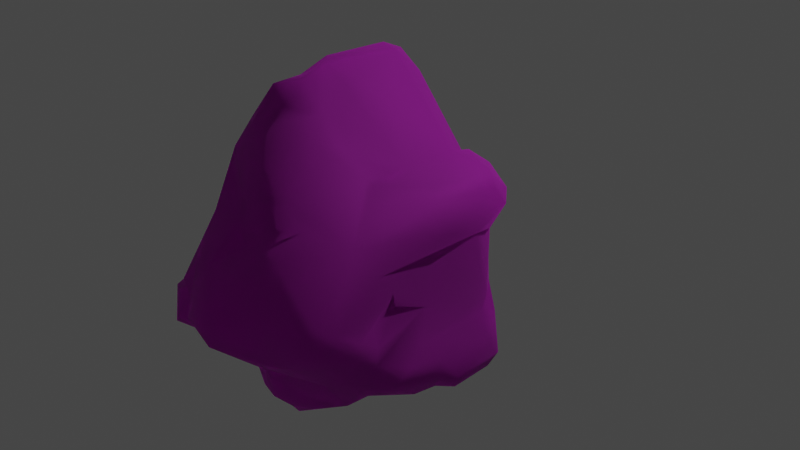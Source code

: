 # Source: Ruins_Pillar_Dmg_D.blend  (saved by Blender 3.5.10; exported with 4.5.12 LTS)
import bpy
from mathutils import Matrix  # noqa: F401  (used for matrix-valued properties, if any)

bpy.ops.wm.read_factory_settings(use_empty=True)
scene = bpy.context.scene
scene.name = 'Scene'

# ---- collections
col_collection = bpy.data.collections.new('Collection'); scene.collection.children.link(col_collection)

# ---- images (referenced by path relative to the original .blend; pixels are not part of the script)
import os
ASSET_DIR = os.environ.get("B2B_ASSET_DIR", "")  # directory of the original .blend (textures are referenced by path, not embedded)
HERE = os.path.dirname(os.path.abspath(__file__))  # packed textures are extracted next to this script under _unpacked/

def load_image(name, relpath, width, height, colorspace="sRGB"):
    """Load a texture the original file referenced (path relative to the .blend, or extracted next to this script)."""
    p = next((c for c in (os.path.join(HERE, relpath), os.path.join(ASSET_DIR, relpath)) if relpath and os.path.exists(c)), "")
    if p:
        img = bpy.data.images.load(p, check_existing=True)
        img.name = name
    else:  # same state as the original file: an image datablock whose file is absent (Cycles renders it pink)
        img = bpy.data.images.new(name, width, height)
        img.source = "FILE"
        img.filepath = "//" + (relpath or name)
    img.colorspace_settings.name = colorspace
    return img
img_dn_hl_ruins_pillar_b_d_png = load_image('Dn_HL_Ruins_Pillar_B_d.png', 'Dn_HL_Ruins_Pillar_B_d.png', 1024, 1024, 'sRGB')
img_dn_hl_ruins_pillar_b_mre_png = load_image('Dn_HL_Ruins_Pillar_B_mre.png', 'Dn_HL_Ruins_Pillar_B_mre.png', 1024, 1024, 'sRGB')
img_c__users_joo_desktop_files_game_environment_hell_textures_ruins = load_image('C__Users_joo_Desktop_Files_Game_Environment_Hell_Textures_Ruins', 'C__Users_joo_Desktop_Files_Game_Environment_Hell_Textures_RuinsUpdate__Dn_HL_Ruins_Pillar_B_n_png_Normal_Bump.png', 1024, 1024, 'sRGB')

# ---- materials (node trees are filled in below, after node groups)
mat_dn_hl_ruins_pillar_b = bpy.data.materials.new('Dn_HL_Ruins_Pillar_B')
mat_dn_hl_ruins_pillar_b.use_transparent_shadow = False
mat_dn_hl_ruins_pillar_b.diffuse_color = (0.588, 0.588, 0.588, 1.0)
mat_dn_hl_ruins_pillar_b.roughness = 0.9

# ---- material node trees
mat_dn_hl_ruins_pillar_b.use_nodes = True; mat_dn_hl_ruins_pillar_b.node_tree.nodes.clear()
_N = mat_dn_hl_ruins_pillar_b.node_tree.nodes; _L = mat_dn_hl_ruins_pillar_b.node_tree.links
n0 = _N.new('ShaderNodeBsdfPrincipled'); n0.name = 'Principled BSDF'; n0.location = (0, 300)
n0.distribution = 'GGX'
n0.subsurface_method = 'RANDOM_WALK_SKIN'
n0.inputs[2].default_value = 0.9
n0.inputs[13].default_value = 0.0
n0.inputs[18].default_value = 1.0
n0.inputs[27].default_value = (0.0, 0.0, 0.0, 1.0)
n0.inputs[28].default_value = 1.0
n1 = _N.new('ShaderNodeTexImage'); n1.name = 'Image Texture'; n1.location = (-480, 300)
n1.image = img_dn_hl_ruins_pillar_b_d_png
n2 = _N.new('ShaderNodeTexImage'); n2.name = 'Image Texture.001'; n2.location = (-480, 0)
n2.image = img_dn_hl_ruins_pillar_b_mre_png
n3 = _N.new('ShaderNodeTexImage'); n3.name = 'Image Texture.002'; n3.location = (-480, -300)
n3.image = img_c__users_joo_desktop_files_game_environment_hell_textures_ruins
n4 = _N.new('ShaderNodeNormalMap'); n4.name = 'Normal Map'; n4.location = (-200, -300)
n4.inputs[0].default_value = 0.0
n5 = _N.new('ShaderNodeOutputMaterial'); n5.name = 'Material Output'; n5.location = (280, 300)
_L.new(n1.outputs[0], n0.inputs[0])
_L.new(n3.outputs[0], n4.inputs[1])
_L.new(n4.outputs[0], n0.inputs[5])
_L.new(n0.outputs[0], n5.inputs[0])
_L.new(n2.outputs[0], n0.inputs[1])
n5.is_active_output = True

# ---- world
world_world = bpy.data.worlds.new('World'); scene.world = world_world
world_world.use_nodes = True; world_world.node_tree.nodes.clear()
_N = world_world.node_tree.nodes; _L = world_world.node_tree.links
n0 = _N.new('ShaderNodeOutputWorld'); n0.name = 'World Output'; n0.location = (300, 300)
n1 = _N.new('ShaderNodeBackground'); n1.name = 'Background'; n1.location = (10, 300)
n1.inputs[0].default_value = (0.05088, 0.05088, 0.05088, 1.0)
_L.new(n1.outputs[0], n0.inputs[0])
n0.is_active_output = True
world_world.color = (0.05088, 0.05088, 0.05088)
world_world.use_sun_shadow = False
world_world.sun_shadow_jitter_overblur = 0.0

# ---- cameras
cam_camera = bpy.data.cameras.new('Camera')
cam_camera.clip_end = 100.0
cam_camera.ortho_scale = 7.314

# ---- lights
light_light = bpy.data.lights.new('Light', 'POINT')
light_light.transmission_factor = 0.0
light_light.energy = 1000.0
light_light.shadow_soft_size = 0.1
light_light.shadow_maximum_resolution = 0.006
light_light.use_absolute_resolution = True

# ---- meshes
me_ruins_pillar_dmg_d = bpy.data.meshes.new('Ruins_Pillar_Dmg_D')
me_ruins_pillar_dmg_d.from_pydata([(0.6802, -0.5152, 2.105), (0.4023, -0.6371, 2.101), (1.096, -0.3542, 2.078), (-0.6928, 1.256, 1.218), (-0.1943, 1.722, 1.035), (-0.01822, 1.906, 0.8692), (-0.5643, -1.284, -0.021), (0.01924, -1.789, -0.0205), (-0.2743, -1.587, -0.01088), (-1.053, -1.036, -0.01797), (-1.446, -0.9322, -0.01038), (-1.335, -0.4423, -0.01999), (-0.6877, -0.958, -0.021), (1.183, 0.3715, -0.021), (-1.242, 0.02935, -0.01999), (1.179, 0.9888, -0.01341), (1.402, 0.8148, -0.008858), (0.8598, 0.9529, -0.01999), (0.001013, 1.797, -0.0205), (-0.8816, 0.9296, -0.021), (-1.261, 0.418, -0.01544), (-1.359, 0.7652, -0.01392), (0.8638, -1.004, -0.01999), (1.221, -0.21, -0.0205), (1.318, -0.5086, -0.01645), (1.321, -0.9954, -0.01898), (0.958, 1.061, 0.0296), (0.9109, 1.08, 0.2072), (1.399, 1.05, 0.2401), (1.34, 1.063, 0.8332), (0.9008, 1.077, 0.7518), (1.479, 0.9463, 0.2791), (0.9954, 1.079, 1.241), (0.8638, 1.029, 0.9102), (0.8932, 1.103, 1.229), (1.485, 0.9833, 0.9329), (1.227, 0.6953, 1.69), (0.6169, 0.9909, 1.886), (1.467, 0.6984, 0.06604), (0.8537, 0.8148, 1.909), (0.2186, 0.6741, 1.994), (1.257, 0.3654, 0.03416), (0.4458, 0.5663, 2.042), (0.1786, 0.4914, 2.017), (-0.01265, 0.3082, 2.276), (1.337, -0.2713, 0.1303), (1.341, 0.4347, 0.3368), (1.302, -0.4539, 0.1511), (1.499, 0.6513, 0.7887), (1.481, 0.7581, 1.208), (1.338, 0.4281, 1.463), (1.343, 0.2136, 1.337), (1.338, 0.04352, 1.976), (1.336, -0.07692, 0.9476), (1.331, -0.458, 0.9203), (1.456, -0.6604, 0.2427), (1.44, -0.8952, 0.04985), (1.428, -0.6518, 0.8054), (1.474, -0.8942, 0.6424), (1.352, -1.074, 0.09286), (1.389, -1.066, 0.5878), (1.113, -1.083, 0.103), (1.384, -0.8385, 0.8272), (1.245, -1.074, 0.7082), (1.42, -0.5693, 1.189), (1.326, -0.456, 1.518), (1.35, -0.7576, 1.308), (1.211, -1.072, 0.9466), (0.9008, -1.099, 0.6956), (1.081, -0.9296, 1.419), (0.8669, -1.099, 1.15), (1.093, -0.7803, 1.546), (0.7343, -1.247, 1.222), (0.962, -0.7227, 1.743), (0.8978, -1.045, 0.441), (0.8259, -1.086, 0.188), (0.793, -1.184, 0.1475), (0.415, -1.558, 0.07869), (0.2227, -1.758, 0.3231), (-0.02277, -1.906, 0.07667), (0.5749, -1.398, 1.228), (0.02935, -1.866, 0.685), (-0.3203, -1.662, 0.2351), (-0.1599, -1.815, 0.7204), (0.05871, -1.719, 0.9587), (-0.5304, -1.468, 0.09033), (-0.3644, -1.611, 0.9243), (-0.7981, -1.182, 0.2715), (0.1392, -1.729, 1.055), (-0.8583, -1.084, 0.1667), (0.02783, -1.663, 1.401), (-1.389, -1.069, 0.1647), (-0.8861, -1.066, 1.591), (-1.499, -0.9403, 0.1915), (-1.246, -1.054, 0.5999), (-1.483, -0.6488, 0.1394), (-1.476, -0.9352, 0.5736), (-1.472, -0.7414, 0.4162), (-1.326, -0.4241, 0.3454), (-1.404, -1.046, 0.8793), (-1.33, -1.046, 1.609), (-1.474, -1.003, 1.542), (-1.473, -0.5972, 1.022), (-1.474, -0.8669, 1.653), (-1.351, -0.4453, 0.9562), (-1.203, -0.9165, 1.958), (-1.355, 0.02075, 0.9233), (-0.9914, -1.055, 1.744), (-1.33, 0.4246, 0.2427), (-1.298, 0.4059, 0.5392), (-1.49, 0.6306, 0.1045), (-1.354, 0.4276, 0.7573), (-1.317, -0.4524, 1.566), (-1.496, 0.7399, 0.7098), (-1.415, -0.5754, 1.608), (-1.329, 0.4443, 1.102), (-1.415, -0.6498, 1.784), (-1.07, -0.3836, 1.631), (-1.164, -0.2697, 1.525), (-0.8806, -0.3542, 1.841), (-1.103, -0.545, 1.939), (-1.052, -0.7915, 2.009), (-0.5734, -0.6882, 1.885), (-0.789, -0.3082, 1.908), (-0.8264, -1.007, 1.701), (-0.3962, -0.6356, 1.975), (-0.8406, 0.0415, 1.559), (-0.4251, -1.412, 1.227), (-0.9332, 0.09615, 1.466), (-0.168, -1.564, 1.463), (-0.4803, -1.127, 1.551), (0.2222, -1.408, 1.603), (-0.2267, -1.364, 1.616), (-0.1209, -0.9737, 1.697), (0.1164, -1.262, 1.758), (0.5253, -1.303, 1.521), (0.1953, -1.037, 1.804), (-0.1235, -0.8345, 1.9), (0.06175, -0.837, 1.757), (0.4438, -0.8446, 1.756), (0.6877, -0.9529, 1.582), (-0.1508, -0.6888, 1.967), (-0.06477, -0.4934, 2.335), (0.2869, -0.2854, 2.537), (-0.1675, -0.2211, 2.446), (1.195, -0.128, 2.182), (0.4271, -0.01518, 2.521), (0.7475, -0.07034, 2.268), (0.2227, -0.05263, 2.572), (0.7545, 0.1351, 2.291), (0.2576, 0.1797, 2.486), (0.5961, 0.4853, 2.13), (0.7925, 0.6199, 2.156), (1.071, 0.1063, 2.237), (1.26, 0.1432, 2.117), (1.335, -0.126, 1.714), (1.336, -0.2657, 1.513), (1.243, -0.09919, 1.477), (1.233, -0.008603, 1.204), (-0.3623, -0.171, 2.281), (-0.5693, -0.07085, 2.207), (-0.4109, 0.1523, 2.148), (-0.6103, 0.2313, 1.946), (-0.3846, 0.4337, 2.026), (-0.5162, 0.2713, 1.956), (-0.832, 0.6898, 1.391), (0.02581, 0.6599, 1.981), (-0.5319, 0.8148, 1.617), (-0.6285, 1.036, 1.493), (-0.01265, 0.8558, 1.869), (0.4443, 0.9681, 1.939), (0.1802, 1.206, 1.775), (-0.4813, 1.274, 1.382), (0.08856, 1.478, 1.513), (-0.1832, 1.283, 1.449), (0.5324, 1.364, 1.455), (-0.002527, 1.557, 1.382), (0.3993, 1.558, 1.27), (0.6624, 1.325, 1.298), (-0.2115, 1.705, 1.329), (0.1255, 1.795, 1.262), (0.09363, 1.877, 0.9567), (-0.7981, 1.155, 1.044), (-0.0425, 1.877, 0.1612), (0.1366, 1.852, 0.1779), (0.4448, 1.557, 0.562), (0.2556, 1.631, -0.02303), (-0.5612, 1.4, 0.1333), (-0.8234, 1.129, 0.1414), (-0.8897, 1.044, 1.037), (-0.8466, 1.064, 0.02151), (-1.02, 0.6483, 1.166), (-1.283, 0.6984, 0.9876), (-1.201, 0.8699, 0.7963), (-1.475, 0.9959, 0.5281), (-1.122, 1.037, 0.6976), (-1.447, 0.9727, 0.2077), (-1.343, 1.052, 0.3257)], [], [(0, 1, 2), (3, 4, 5), (6, 7, 8), (9, 10, 11), (11, 12, 9), (13, 12, 11), (13, 11, 14), (15, 16, 13), (15, 13, 17), (18, 17, 19), (17, 13, 19), (19, 13, 14), (19, 14, 20), (20, 21, 19), (22, 12, 13), (23, 22, 13), (22, 6, 12), (22, 7, 6), (23, 24, 22), (25, 22, 24), (26, 15, 17), (17, 27, 26), (26, 28, 15), (27, 28, 26), (28, 16, 15), (27, 29, 28), (30, 29, 27), (28, 31, 16), (30, 32, 29), (32, 30, 33), (32, 33, 34), (29, 35, 28), (32, 35, 29), (28, 35, 31), (36, 32, 34), (32, 36, 35), (37, 36, 34), (35, 38, 31), (31, 38, 16), (36, 37, 39), (37, 40, 39), (38, 41, 16), (16, 41, 13), (39, 40, 42), (40, 43, 42), (43, 44, 42), (41, 45, 13), (13, 45, 23), (46, 41, 38), (41, 46, 45), (45, 47, 23), (24, 23, 47), (38, 48, 46), (48, 38, 35), (49, 48, 35), (35, 36, 49), (50, 48, 49), (48, 50, 46), (49, 36, 50), (50, 51, 46), (36, 52, 50), (50, 52, 51), (46, 53, 45), (51, 53, 46), (54, 47, 45), (53, 54, 45), (24, 47, 55), (55, 47, 54), (24, 55, 56), (24, 56, 25), (55, 54, 57), (55, 58, 56), (58, 55, 57), (56, 59, 25), (58, 60, 56), (59, 56, 60), (61, 25, 59), (60, 61, 59), (22, 25, 61), (58, 62, 60), (57, 62, 58), (60, 63, 61), (60, 62, 63), (54, 64, 57), (64, 62, 57), (54, 65, 64), (53, 65, 54), (64, 66, 62), (64, 65, 66), (62, 67, 63), (62, 66, 67), (68, 63, 67), (63, 68, 61), (66, 69, 67), (67, 69, 70), (67, 70, 68), (71, 69, 66), (71, 70, 69), (65, 71, 66), (70, 71, 72), (70, 72, 68), (73, 71, 65), (73, 72, 71), (68, 74, 61), (74, 75, 61), (75, 22, 61), (74, 68, 76), (75, 74, 76), (76, 22, 75), (76, 68, 72), (22, 76, 77), (22, 77, 7), (76, 78, 77), (77, 78, 7), (76, 72, 78), (7, 78, 79), (79, 8, 7), (72, 80, 78), (78, 81, 79), (78, 80, 81), (82, 8, 79), (83, 79, 81), (83, 82, 79), (84, 83, 81), (80, 84, 81), (85, 8, 82), (85, 6, 8), (86, 82, 83), (86, 85, 82), (84, 86, 83), (87, 6, 85), (86, 87, 85), (87, 12, 6), (88, 86, 84), (84, 80, 88), (89, 12, 87), (12, 89, 9), (80, 90, 88), (90, 86, 88), (91, 9, 89), (10, 9, 91), (92, 87, 86), (89, 87, 92), (93, 10, 91), (94, 91, 89), (93, 95, 10), (10, 95, 11), (96, 93, 91), (96, 91, 94), (93, 97, 95), (96, 97, 93), (95, 98, 11), (95, 97, 98), (89, 99, 94), (99, 96, 94), (100, 99, 89), (92, 100, 89), (96, 99, 101), (101, 99, 100), (96, 102, 97), (97, 102, 98), (101, 103, 96), (103, 102, 96), (103, 101, 100), (104, 98, 102), (105, 103, 100), (98, 104, 106), (105, 100, 107), (100, 92, 107), (98, 108, 11), (98, 106, 108), (108, 14, 11), (108, 20, 14), (108, 106, 109), (108, 110, 20), (109, 110, 108), (21, 20, 110), (109, 106, 111), (111, 110, 109), (112, 106, 104), (112, 111, 106), (102, 112, 104), (110, 111, 113), (102, 114, 112), (102, 103, 114), (112, 115, 111), (113, 111, 115), (114, 103, 116), (105, 116, 103), (114, 117, 112), (114, 116, 117), (118, 112, 117), (118, 115, 112), (116, 119, 117), (119, 118, 117), (105, 120, 116), (116, 120, 119), (121, 120, 105), (121, 119, 120), (107, 121, 105), (121, 122, 119), (122, 121, 107), (119, 123, 118), (122, 123, 119), (107, 124, 122), (124, 107, 92), (125, 123, 122), (125, 122, 124), (123, 126, 118), (124, 92, 127), (92, 86, 127), (118, 126, 128), (118, 128, 115), (127, 86, 129), (129, 86, 90), (130, 127, 129), (130, 124, 127), (131, 129, 90), (130, 129, 132), (132, 129, 131), (133, 124, 130), (130, 132, 133), (131, 134, 132), (133, 132, 134), (135, 131, 90), (131, 135, 134), (80, 135, 90), (134, 136, 133), (135, 136, 134), (137, 124, 133), (124, 137, 125), (138, 133, 136), (137, 133, 138), (139, 136, 135), (139, 138, 136), (140, 135, 80), (140, 139, 135), (72, 140, 80), (73, 140, 72), (140, 1, 139), (73, 1, 140), (138, 139, 1), (73, 2, 1), (2, 73, 65), (141, 137, 138), (125, 137, 141), (141, 138, 142), (138, 1, 142), (142, 125, 141), (143, 142, 1), (0, 143, 1), (142, 144, 125), (144, 142, 143), (0, 2, 145), (145, 2, 65), (146, 143, 0), (145, 147, 0), (147, 146, 0), (143, 146, 148), (143, 148, 144), (146, 147, 149), (149, 147, 145), (146, 150, 148), (144, 148, 150), (146, 149, 151), (151, 150, 146), (150, 44, 144), (42, 44, 150), (151, 42, 150), (151, 152, 42), (151, 149, 152), (42, 152, 39), (39, 152, 36), (149, 153, 152), (149, 145, 153), (154, 36, 152), (152, 153, 154), (153, 145, 154), (154, 52, 36), (154, 145, 52), (52, 145, 65), (52, 65, 155), (52, 155, 51), (156, 155, 65), (53, 156, 65), (51, 155, 157), (157, 155, 156), (51, 158, 53), (51, 157, 158), (156, 53, 158), (157, 156, 158), (159, 125, 144), (125, 159, 160), (125, 160, 123), (144, 161, 159), (160, 159, 161), (161, 144, 44), (123, 160, 162), (160, 161, 162), (162, 126, 123), (162, 128, 126), (44, 163, 161), (162, 161, 164), (164, 161, 163), (162, 165, 128), (164, 165, 162), (166, 163, 44), (44, 43, 166), (166, 43, 40), (163, 167, 164), (167, 163, 166), (168, 164, 167), (164, 168, 165), (166, 169, 167), (169, 166, 40), (168, 167, 169), (170, 169, 40), (37, 170, 40), (169, 170, 171), (171, 170, 37), (168, 169, 172), (171, 172, 169), (171, 37, 173), (172, 171, 174), (174, 171, 173), (173, 37, 175), (175, 37, 34), (174, 173, 176), (172, 174, 176), (177, 173, 175), (173, 177, 176), (175, 34, 178), (177, 175, 178), (178, 34, 33), (178, 33, 30), (178, 30, 177), (172, 176, 179), (180, 176, 177), (179, 176, 180), (177, 30, 181), (180, 177, 181), (180, 4, 179), (181, 4, 180), (172, 179, 3), (3, 179, 4), (168, 172, 3), (4, 181, 5), (182, 168, 3), (165, 168, 182), (183, 3, 5), (182, 3, 183), (181, 184, 5), (5, 184, 183), (185, 181, 30), (181, 185, 184), (27, 185, 30), (27, 184, 185), (184, 27, 186), (27, 17, 186), (186, 17, 18), (184, 186, 18), (184, 18, 183), (187, 183, 18), (187, 182, 183), (188, 187, 18), (187, 189, 182), (188, 189, 187), (188, 18, 190), (188, 190, 189), (190, 18, 19), (19, 21, 190), (191, 182, 189), (165, 182, 191), (165, 191, 128), (191, 115, 128), (115, 191, 192), (113, 115, 192), (192, 191, 193), (192, 193, 113), (193, 191, 189), (113, 193, 194), (194, 110, 113), (193, 189, 195), (194, 193, 195), (190, 195, 189), (194, 196, 110), (110, 196, 21), (194, 195, 197), (196, 194, 197), (197, 195, 190), (197, 21, 196), (21, 197, 190)])
me_ruins_pillar_dmg_d.polygons.foreach_set('use_smooth', [True] * 392)
_uv = me_ruins_pillar_dmg_d.uv_layers.new(name='UVMap')
_uv.uv.foreach_set('vector', [0.181, 0.2612, 0.1864, 0.248, 0.1703, 0.2837, 0.1588, 0.09668, 0.1321, 0.07031, 0.1208, 0.05957, 0.325, 0.2114, 0.3301, 0.2607, 0.3281, 0.2358, 0.0918, 0.2451, 0.08636, 0.2568, 0.07135, 0.2505, 0.07135, 0.2505, 0.09131, 0.2329, 0.0918, 0.2451, 0.05914, 0.166, 0.09131, 0.2329, 0.07135, 0.2505, 0.05914, 0.166, 0.07135, 0.2505, 0.05679, 0.2451, 0.03943, 0.1626, 0.0462, 0.1562, 0.05914, 0.166, 0.03943, 0.1626, 0.05914, 0.166, 0.03882, 0.1729, 0.007229, 0.1958, 0.03882, 0.1729, 0.03006, 0.2285, 0.03882, 0.1729, 0.05914, 0.166, 0.03006, 0.2285, 0.03006, 0.2285, 0.05914, 0.166, 0.05679, 0.2451, 0.03006, 0.2285, 0.05679, 0.2451, 0.04431, 0.2437, 0.04431, 0.2437, 0.03268, 0.2446, 0.03006, 0.2285, 0.1013, 0.1836, 0.09131, 0.2329, 0.05914, 0.166, 0.07788, 0.168, 0.1013, 0.1836, 0.05914, 0.166, 0.1013, 0.1836, 0.1024, 0.2305, 0.09131, 0.2329, 0.1013, 0.1836, 0.1217, 0.2148, 0.1024, 0.2305, 0.07788, 0.168, 0.08795, 0.1665, 0.1013, 0.1836, 0.1035, 0.1689, 0.1013, 0.1836, 0.08795, 0.1665, 0.1266, 0.4219, 0.1414, 0.4199, 0.1236, 0.4292, 0.1236, 0.4292, 0.1179, 0.4131, 0.1266, 0.4219, 0.1266, 0.4219, 0.1437, 0.4019, 0.1414, 0.4199, 0.1179, 0.4131, 0.1437, 0.4019, 0.1266, 0.4219, 0.1437, 0.4019, 0.1615, 0.4131, 0.1414, 0.4199, 0.1179, 0.4131, 0.1279, 0.3721, 0.1437, 0.4019, 0.1044, 0.3794, 0.1279, 0.3721, 0.1179, 0.4131, 0.1437, 0.4019, 0.1497, 0.3989, 0.1615, 0.4131, 0.1044, 0.3794, 0.1074, 0.3491, 0.1279, 0.3721, 0.1074, 0.3491, 0.1044, 0.3794, 0.0993, 0.3672, 0.1074, 0.3491, 0.0993, 0.3672, 0.1004, 0.3462, 0.1279, 0.3721, 0.1339, 0.3662, 0.1437, 0.4019, 0.1074, 0.3491, 0.1339, 0.3662, 0.1279, 0.3721, 0.1437, 0.4019, 0.1339, 0.3662, 0.1497, 0.3989, 0.1289, 0.3203, 0.1074, 0.3491, 0.1004, 0.3462, 0.1074, 0.3491, 0.1289, 0.3203, 0.1339, 0.3662, 0.09515, 0.2998, 0.1289, 0.3203, 0.1004, 0.3462, 0.1339, 0.3662, 0.1663, 0.4058, 0.1497, 0.3989, 0.1497, 0.3989, 0.1663, 0.4058, 0.1615, 0.4131, 0.1289, 0.3203, 0.09515, 0.2998, 0.1113, 0.2993, 0.09515, 0.2998, 0.09448, 0.2661, 0.1113, 0.2993, 0.1663, 0.4058, 0.1886, 0.4019, 0.1615, 0.4131, 0.1615, 0.4131, 0.1886, 0.4019, 0.1923, 0.4062, 0.1113, 0.2993, 0.09448, 0.2661, 0.1087, 0.2681, 0.09448, 0.2661, 0.1021, 0.2539, 0.1087, 0.2681, 0.1021, 0.2539, 0.1165, 0.2329, 0.1087, 0.2681, 0.1886, 0.4019, 0.2207, 0.3804, 0.1923, 0.4062, 0.1923, 0.4062, 0.2207, 0.3804, 0.226, 0.3901, 0.1777, 0.3872, 0.1886, 0.4019, 0.1663, 0.4058, 0.1886, 0.4019, 0.1777, 0.3872, 0.2207, 0.3804, 0.2207, 0.3804, 0.2324, 0.373, 0.226, 0.3901, 0.2448, 0.3765, 0.226, 0.3901, 0.2324, 0.373, 0.1663, 0.4058, 0.1536, 0.3687, 0.1777, 0.3872, 0.1536, 0.3687, 0.1663, 0.4058, 0.1339, 0.3662, 0.139, 0.3496, 0.1536, 0.3687, 0.1339, 0.3662, 0.1339, 0.3662, 0.1289, 0.3203, 0.139, 0.3496, 0.15, 0.3296, 0.1536, 0.3687, 0.139, 0.3496, 0.1536, 0.3687, 0.15, 0.3296, 0.1777, 0.3872, 0.139, 0.3496, 0.1289, 0.3203, 0.15, 0.3296, 0.15, 0.3296, 0.1642, 0.333, 0.1777, 0.3872, 0.1289, 0.3203, 0.1594, 0.2979, 0.15, 0.3296, 0.15, 0.3296, 0.1594, 0.2979, 0.1642, 0.333, 0.1777, 0.3872, 0.1891, 0.3457, 0.2207, 0.3804, 0.1642, 0.333, 0.1891, 0.3457, 0.1777, 0.3872, 0.209, 0.3369, 0.2324, 0.373, 0.2207, 0.3804, 0.1891, 0.3457, 0.209, 0.3369, 0.2207, 0.3804, 0.2448, 0.3765, 0.2324, 0.373, 0.2423, 0.3589, 0.2423, 0.3589, 0.2324, 0.373, 0.209, 0.3369, 0.2448, 0.3765, 0.2423, 0.3589, 0.2612, 0.3574, 0.2448, 0.3765, 0.2612, 0.3574, 0.2727, 0.3535, 0.2423, 0.3589, 0.209, 0.3369, 0.2229, 0.335, 0.2423, 0.3589, 0.2389, 0.3345, 0.2612, 0.3574, 0.2389, 0.3345, 0.2423, 0.3589, 0.2229, 0.335, 0.2612, 0.3574, 0.2683, 0.3472, 0.2727, 0.3535, 0.2389, 0.3345, 0.2483, 0.3296, 0.2612, 0.3574, 0.2683, 0.3472, 0.2612, 0.3574, 0.2483, 0.3296, 0.2786, 0.3364, 0.2727, 0.3535, 0.2683, 0.3472, 0.2483, 0.3296, 0.2786, 0.3364, 0.2683, 0.3472, 0.2959, 0.3276, 0.2727, 0.3535, 0.2786, 0.3364, 0.2389, 0.3345, 0.2312, 0.3271, 0.2483, 0.3296, 0.2229, 0.335, 0.2312, 0.3271, 0.2389, 0.3345, 0.2483, 0.3296, 0.2474, 0.3208, 0.2786, 0.3364, 0.2483, 0.3296, 0.2312, 0.3271, 0.2474, 0.3208, 0.209, 0.3369, 0.2076, 0.3208, 0.2229, 0.335, 0.2076, 0.3208, 0.2312, 0.3271, 0.2229, 0.335, 0.209, 0.3369, 0.1935, 0.3086, 0.2076, 0.3208, 0.1891, 0.3457, 0.1935, 0.3086, 0.209, 0.3369, 0.2076, 0.3208, 0.212, 0.3101, 0.2312, 0.3271, 0.2076, 0.3208, 0.1935, 0.3086, 0.212, 0.3101, 0.2312, 0.3271, 0.2386, 0.3125, 0.2474, 0.3208, 0.2312, 0.3271, 0.212, 0.3101, 0.2386, 0.3125, 0.26, 0.3062, 0.2474, 0.3208, 0.2386, 0.3125, 0.2474, 0.3208, 0.26, 0.3062, 0.2786, 0.3364, 0.212, 0.3101, 0.2177, 0.2935, 0.2386, 0.3125, 0.2386, 0.3125, 0.2177, 0.2935, 0.2385, 0.2915, 0.2386, 0.3125, 0.2385, 0.2915, 0.26, 0.3062, 0.2068, 0.2915, 0.2177, 0.2935, 0.212, 0.3101, 0.2068, 0.2915, 0.2385, 0.2915, 0.2177, 0.2935, 0.1935, 0.3086, 0.2068, 0.2915, 0.212, 0.3101, 0.2385, 0.2915, 0.2068, 0.2915, 0.2412, 0.2812, 0.2385, 0.2915, 0.2412, 0.2812, 0.26, 0.3062, 0.1978, 0.2832, 0.2068, 0.2915, 0.1935, 0.3086, 0.1978, 0.2832, 0.2412, 0.2812, 0.2068, 0.2915, 0.26, 0.3062, 0.272, 0.3145, 0.2786, 0.3364, 0.272, 0.3145, 0.2861, 0.3193, 0.2786, 0.3364, 0.2861, 0.3193, 0.2959, 0.3276, 0.2786, 0.3364, 0.272, 0.3145, 0.26, 0.3062, 0.2915, 0.314, 0.2861, 0.3193, 0.272, 0.3145, 0.2915, 0.314, 0.2915, 0.314, 0.2959, 0.3276, 0.2861, 0.3193, 0.2915, 0.314, 0.26, 0.3062, 0.2412, 0.2812, 0.2959, 0.3276, 0.2915, 0.314, 0.3103, 0.2866, 0.2959, 0.3276, 0.3103, 0.2866, 0.3301, 0.2607, 0.2915, 0.314, 0.3044, 0.2686, 0.3103, 0.2866, 0.3103, 0.2866, 0.3044, 0.2686, 0.3301, 0.2607, 0.2915, 0.314, 0.2412, 0.2812, 0.3044, 0.2686, 0.3301, 0.2607, 0.3044, 0.2686, 0.322, 0.2568, 0.322, 0.2568, 0.3281, 0.2358, 0.3301, 0.2607, 0.2412, 0.2812, 0.2462, 0.2754, 0.3044, 0.2686, 0.3044, 0.2686, 0.2896, 0.252, 0.322, 0.2568, 0.3044, 0.2686, 0.2462, 0.2754, 0.2896, 0.252, 0.3149, 0.2339, 0.3281, 0.2358, 0.322, 0.2568, 0.2886, 0.2427, 0.322, 0.2568, 0.2896, 0.252, 0.2886, 0.2427, 0.3149, 0.2339, 0.322, 0.2568, 0.2732, 0.251, 0.2886, 0.2427, 0.2896, 0.252, 0.2462, 0.2754, 0.2732, 0.251, 0.2896, 0.252, 0.3213, 0.2178, 0.3281, 0.2358, 0.3149, 0.2339, 0.3213, 0.2178, 0.325, 0.2114, 0.3281, 0.2358, 0.2783, 0.2271, 0.3149, 0.2339, 0.2886, 0.2427, 0.2783, 0.2271, 0.3213, 0.2178, 0.3149, 0.2339, 0.2732, 0.251, 0.2783, 0.2271, 0.2886, 0.2427, 0.3132, 0.1914, 0.325, 0.2114, 0.3213, 0.2178, 0.2783, 0.2271, 0.3132, 0.1914, 0.3213, 0.2178, 0.3132, 0.1914, 0.334, 0.1875, 0.325, 0.2114, 0.2681, 0.2534, 0.2783, 0.2271, 0.2732, 0.251, 0.2732, 0.251, 0.2462, 0.2754, 0.2681, 0.2534, 0.3193, 0.1792, 0.334, 0.1875, 0.3132, 0.1914, 0.334, 0.1875, 0.3193, 0.1792, 0.3257, 0.1616, 0.2462, 0.2754, 0.2524, 0.2437, 0.2681, 0.2534, 0.2524, 0.2437, 0.2783, 0.2271, 0.2681, 0.2534, 0.3088, 0.1475, 0.3257, 0.1616, 0.3193, 0.1792, 0.313, 0.1328, 0.3257, 0.1616, 0.3088, 0.1475, 0.2394, 0.1924, 0.3132, 0.1914, 0.2783, 0.2271, 0.3193, 0.1792, 0.3132, 0.1914, 0.2394, 0.1924, 0.3027, 0.1372, 0.313, 0.1328, 0.3088, 0.1475, 0.2898, 0.1626, 0.3088, 0.1475, 0.3193, 0.1792, 0.3027, 0.1372, 0.2957, 0.1211, 0.313, 0.1328, 0.313, 0.1328, 0.2957, 0.1211, 0.2935, 0.1016, 0.2856, 0.147, 0.3027, 0.1372, 0.3088, 0.1475, 0.2856, 0.147, 0.3088, 0.1475, 0.2898, 0.1626, 0.3027, 0.1372, 0.2856, 0.1333, 0.2957, 0.1211, 0.2856, 0.147, 0.2856, 0.1333, 0.3027, 0.1372, 0.2957, 0.1211, 0.2761, 0.1143, 0.2935, 0.1016, 0.2957, 0.1211, 0.2856, 0.1333, 0.2761, 0.1143, 0.3193, 0.1792, 0.2737, 0.1592, 0.2898, 0.1626, 0.2737, 0.1592, 0.2856, 0.147, 0.2898, 0.1626, 0.2384, 0.1743, 0.2737, 0.1592, 0.3193, 0.1792, 0.2394, 0.1924, 0.2384, 0.1743, 0.3193, 0.1792, 0.2856, 0.147, 0.2737, 0.1592, 0.2394, 0.1704, 0.2394, 0.1704, 0.2737, 0.1592, 0.2384, 0.1743, 0.2856, 0.147, 0.2534, 0.1455, 0.2856, 0.1333, 0.2856, 0.1333, 0.2534, 0.1455, 0.2761, 0.1143, 0.2394, 0.1704, 0.2338, 0.1719, 0.2856, 0.147, 0.2338, 0.1719, 0.2534, 0.1455, 0.2856, 0.147, 0.2338, 0.1719, 0.2394, 0.1704, 0.2384, 0.1743, 0.2493, 0.1372, 0.2761, 0.1143, 0.2534, 0.1455, 0.2217, 0.1851, 0.2338, 0.1719, 0.2384, 0.1743, 0.2761, 0.1143, 0.2493, 0.1372, 0.234, 0.1182, 0.2217, 0.1851, 0.2384, 0.1743, 0.2344, 0.1885, 0.2384, 0.1743, 0.2394, 0.1924, 0.2344, 0.1885, 0.2761, 0.1143, 0.2457, 0.07568, 0.2935, 0.1016, 0.2761, 0.1143, 0.234, 0.1182, 0.2457, 0.07568, 0.2457, 0.07568, 0.2725, 0.07764, 0.2935, 0.1016, 0.2457, 0.07568, 0.2532, 0.06055, 0.2725, 0.07764, 0.2457, 0.07568, 0.234, 0.1182, 0.2344, 0.08838, 0.2457, 0.07568, 0.2357, 0.06006, 0.2532, 0.06055, 0.2344, 0.08838, 0.2357, 0.06006, 0.2457, 0.07568, 0.2286, 0.04736, 0.2532, 0.06055, 0.2357, 0.06006, 0.2344, 0.08838, 0.234, 0.1182, 0.2245, 0.09668, 0.2245, 0.09668, 0.2357, 0.06006, 0.2344, 0.08838, 0.2233, 0.1611, 0.234, 0.1182, 0.2493, 0.1372, 0.2233, 0.1611, 0.2245, 0.09668, 0.234, 0.1182, 0.2534, 0.1455, 0.2233, 0.1611, 0.2493, 0.1372, 0.2357, 0.06006, 0.2245, 0.09668, 0.2128, 0.08447, 0.2534, 0.1455, 0.2268, 0.1641, 0.2233, 0.1611, 0.2534, 0.1455, 0.2338, 0.1719, 0.2268, 0.1641, 0.2233, 0.1611, 0.2084, 0.1104, 0.2245, 0.09668, 0.2128, 0.08447, 0.2245, 0.09668, 0.2084, 0.1104, 0.2268, 0.1641, 0.2338, 0.1719, 0.2256, 0.1714, 0.2217, 0.1851, 0.2256, 0.1714, 0.2338, 0.1719, 0.2268, 0.1641, 0.2064, 0.1616, 0.2233, 0.1611, 0.2268, 0.1641, 0.2256, 0.1714, 0.2064, 0.1616, 0.2114, 0.1558, 0.2233, 0.1611, 0.2064, 0.1616, 0.2114, 0.1558, 0.2084, 0.1104, 0.2233, 0.1611, 0.2256, 0.1714, 0.1943, 0.1743, 0.2064, 0.1616, 0.1943, 0.1743, 0.2114, 0.1558, 0.2064, 0.1616, 0.2217, 0.1851, 0.2067, 0.1763, 0.2256, 0.1714, 0.2256, 0.1714, 0.2067, 0.1763, 0.1943, 0.1743, 0.2175, 0.1846, 0.2067, 0.1763, 0.2217, 0.1851, 0.2175, 0.1846, 0.1943, 0.1743, 0.2067, 0.1763, 0.2344, 0.1885, 0.2175, 0.1846, 0.2217, 0.1851, 0.2175, 0.1846, 0.2031, 0.2012, 0.1943, 0.1743, 0.2031, 0.2012, 0.2175, 0.1846, 0.2344, 0.1885, 0.1943, 0.1743, 0.1908, 0.1782, 0.2114, 0.1558, 0.2031, 0.2012, 0.1908, 0.1782, 0.1943, 0.1743, 0.2344, 0.1885, 0.229, 0.1914, 0.2031, 0.2012, 0.229, 0.1914, 0.2344, 0.1885, 0.2394, 0.1924, 0.1946, 0.207, 0.1908, 0.1782, 0.2031, 0.2012, 0.1946, 0.207, 0.2031, 0.2012, 0.229, 0.1914, 0.1908, 0.1782, 0.1885, 0.1509, 0.2114, 0.1558, 0.229, 0.1914, 0.2394, 0.1924, 0.2588, 0.2207, 0.2394, 0.1924, 0.2783, 0.2271, 0.2588, 0.2207, 0.2114, 0.1558, 0.1885, 0.1509, 0.1932, 0.1445, 0.2114, 0.1558, 0.1932, 0.1445, 0.2084, 0.1104, 0.2588, 0.2207, 0.2783, 0.2271, 0.2495, 0.2354, 0.2495, 0.2354, 0.2783, 0.2271, 0.2524, 0.2437, 0.2347, 0.2109, 0.2588, 0.2207, 0.2495, 0.2354, 0.2347, 0.2109, 0.229, 0.1914, 0.2588, 0.2207, 0.2351, 0.2529, 0.2495, 0.2354, 0.2524, 0.2437, 0.2347, 0.2109, 0.2495, 0.2354, 0.2394, 0.2285, 0.2394, 0.2285, 0.2495, 0.2354, 0.2351, 0.2529, 0.2174, 0.2271, 0.229, 0.1914, 0.2347, 0.2109, 0.2347, 0.2109, 0.2394, 0.2285, 0.2174, 0.2271, 0.2351, 0.2529, 0.2273, 0.2441, 0.2394, 0.2285, 0.2174, 0.2271, 0.2394, 0.2285, 0.2273, 0.2441, 0.2322, 0.2686, 0.2351, 0.2529, 0.2524, 0.2437, 0.2351, 0.2529, 0.2322, 0.2686, 0.2273, 0.2441, 0.2462, 0.2754, 0.2322, 0.2686, 0.2524, 0.2437, 0.2273, 0.2441, 0.2164, 0.2451, 0.2174, 0.2271, 0.2322, 0.2686, 0.2164, 0.2451, 0.2273, 0.2441, 0.204, 0.2236, 0.229, 0.1914, 0.2174, 0.2271, 0.229, 0.1914, 0.204, 0.2236, 0.1946, 0.207, 0.2084, 0.2349, 0.2174, 0.2271, 0.2164, 0.2451, 0.204, 0.2236, 0.2174, 0.2271, 0.2084, 0.2349, 0.2056, 0.2573, 0.2164, 0.2451, 0.2322, 0.2686, 0.2056, 0.2573, 0.2084, 0.2349, 0.2164, 0.2451, 0.2144, 0.2739, 0.2322, 0.2686, 0.2462, 0.2754, 0.2144, 0.2739, 0.2056, 0.2573, 0.2322, 0.2686, 0.2412, 0.2812, 0.2144, 0.2739, 0.2462, 0.2754, 0.1978, 0.2832, 0.2144, 0.2739, 0.2412, 0.2812, 0.2144, 0.2739, 0.1864, 0.248, 0.2056, 0.2573, 0.1978, 0.2832, 0.1864, 0.248, 0.2144, 0.2739, 0.2084, 0.2349, 0.2056, 0.2573, 0.1864, 0.248, 0.1978, 0.2832, 0.1703, 0.2837, 0.1864, 0.248, 0.1703, 0.2837, 0.1978, 0.2832, 0.1935, 0.3086, 0.1953, 0.2212, 0.204, 0.2236, 0.2084, 0.2349, 0.1946, 0.207, 0.204, 0.2236, 0.1953, 0.2212, 0.1953, 0.2212, 0.2084, 0.2349, 0.1718, 0.2212, 0.2084, 0.2349, 0.1864, 0.248, 0.1718, 0.2212, 0.1718, 0.2212, 0.1946, 0.207, 0.1953, 0.2212, 0.1566, 0.2373, 0.1718, 0.2212, 0.1864, 0.248, 0.181, 0.2612, 0.1566, 0.2373, 0.1864, 0.248, 0.1718, 0.2212, 0.1532, 0.2109, 0.1946, 0.207, 0.1532, 0.2109, 0.1718, 0.2212, 0.1566, 0.2373, 0.181, 0.2612, 0.1703, 0.2837, 0.161, 0.2861, 0.161, 0.2861, 0.1703, 0.2837, 0.1935, 0.3086, 0.145, 0.2461, 0.1566, 0.2373, 0.181, 0.2612, 0.161, 0.2861, 0.1537, 0.2651, 0.181, 0.2612, 0.1537, 0.2651, 0.145, 0.2461, 0.181, 0.2612, 0.1566, 0.2373, 0.145, 0.2461, 0.145, 0.2354, 0.1566, 0.2373, 0.145, 0.2354, 0.1532, 0.2109, 0.145, 0.2461, 0.1537, 0.2651, 0.1414, 0.2681, 0.1414, 0.2681, 0.1537, 0.2651, 0.161, 0.2861, 0.145, 0.2461, 0.1331, 0.2412, 0.145, 0.2354, 0.1532, 0.2109, 0.145, 0.2354, 0.1331, 0.2412, 0.145, 0.2461, 0.1414, 0.2681, 0.1187, 0.271, 0.1187, 0.271, 0.1331, 0.2412, 0.145, 0.2461, 0.1331, 0.2412, 0.1165, 0.2329, 0.1532, 0.2109, 0.1087, 0.2681, 0.1165, 0.2329, 0.1331, 0.2412, 0.1187, 0.271, 0.1087, 0.2681, 0.1331, 0.2412, 0.1187, 0.271, 0.1193, 0.2847, 0.1087, 0.2681, 0.1187, 0.271, 0.1414, 0.2681, 0.1193, 0.2847, 0.1087, 0.2681, 0.1193, 0.2847, 0.1113, 0.2993, 0.1113, 0.2993, 0.1193, 0.2847, 0.1289, 0.3203, 0.1414, 0.2681, 0.1497, 0.2832, 0.1193, 0.2847, 0.1414, 0.2681, 0.161, 0.2861, 0.1497, 0.2832, 0.1527, 0.2939, 0.1289, 0.3203, 0.1193, 0.2847, 0.1193, 0.2847, 0.1497, 0.2832, 0.1527, 0.2939, 0.1497, 0.2832, 0.161, 0.2861, 0.1527, 0.2939, 0.1527, 0.2939, 0.1594, 0.2979, 0.1289, 0.3203, 0.1527, 0.2939, 0.161, 0.2861, 0.1594, 0.2979, 0.1594, 0.2979, 0.161, 0.2861, 0.1935, 0.3086, 0.1594, 0.2979, 0.1935, 0.3086, 0.1729, 0.3066, 0.1594, 0.2979, 0.1729, 0.3066, 0.1642, 0.333, 0.1852, 0.3125, 0.1729, 0.3066, 0.1935, 0.3086, 0.1891, 0.3457, 0.1852, 0.3125, 0.1935, 0.3086, 0.1642, 0.333, 0.1729, 0.3066, 0.1775, 0.3188, 0.1775, 0.3188, 0.1729, 0.3066, 0.1852, 0.3125, 0.1642, 0.333, 0.1792, 0.334, 0.1891, 0.3457, 0.1642, 0.333, 0.1775, 0.3188, 0.1792, 0.334, 0.1852, 0.3125, 0.1891, 0.3457, 0.1792, 0.334, 0.1775, 0.3188, 0.1852, 0.3125, 0.1792, 0.334, 0.1631, 0.1973, 0.1946, 0.207, 0.1532, 0.2109, 0.1946, 0.207, 0.1631, 0.1973, 0.1678, 0.1846, 0.1946, 0.207, 0.1678, 0.1846, 0.1908, 0.1782, 0.1532, 0.2109, 0.1547, 0.1777, 0.1631, 0.1973, 0.1678, 0.1846, 0.1631, 0.1973, 0.1547, 0.1777, 0.1547, 0.1777, 0.1532, 0.2109, 0.129, 0.1807, 0.1908, 0.1782, 0.1678, 0.1846, 0.1644, 0.1626, 0.1678, 0.1846, 0.1547, 0.1777, 0.1644, 0.1626, 0.1644, 0.1626, 0.1885, 0.1509, 0.1908, 0.1782, 0.1644, 0.1626, 0.1932, 0.1445, 0.1885, 0.1509, 0.129, 0.1807, 0.1469, 0.1611, 0.1547, 0.1777, 0.1644, 0.1626, 0.1547, 0.1777, 0.1594, 0.1636, 0.1594, 0.1636, 0.1547, 0.1777, 0.1469, 0.1611, 0.1644, 0.1626, 0.1729, 0.1211, 0.1932, 0.1445, 0.1594, 0.1636, 0.1729, 0.1211, 0.1644, 0.1626, 0.1203, 0.1533, 0.1469, 0.1611, 0.129, 0.1807, 0.129, 0.1807, 0.1124, 0.1636, 0.1203, 0.1533, 0.1203, 0.1533, 0.1124, 0.1636, 0.1076, 0.1519, 0.1469, 0.1611, 0.1505, 0.1289, 0.1594, 0.1636, 0.1505, 0.1289, 0.1469, 0.1611, 0.1203, 0.1533, 0.153, 0.1143, 0.1594, 0.1636, 0.1505, 0.1289, 0.1594, 0.1636, 0.153, 0.1143, 0.1729, 0.1211, 0.1203, 0.1533, 0.1196, 0.1387, 0.1505, 0.1289, 0.1196, 0.1387, 0.1203, 0.1533, 0.1076, 0.1519, 0.153, 0.1143, 0.1505, 0.1289, 0.1196, 0.1387, 0.09265, 0.1348, 0.1196, 0.1387, 0.1076, 0.1519, 0.08142, 0.1309, 0.09265, 0.1348, 0.1076, 0.1519, 0.1196, 0.1387, 0.09265, 0.1348, 0.1062, 0.1187, 0.1062, 0.1187, 0.09265, 0.1348, 0.08142, 0.1309, 0.153, 0.1143, 0.1196, 0.1387, 0.1455, 0.1025, 0.1062, 0.1187, 0.1455, 0.1025, 0.1196, 0.1387, 0.1062, 0.1187, 0.08142, 0.1309, 0.1118, 0.09815, 0.1455, 0.1025, 0.1062, 0.1187, 0.1293, 0.105, 0.1293, 0.105, 0.1062, 0.1187, 0.1118, 0.09815, 0.1118, 0.09815, 0.08142, 0.1309, 0.08667, 0.09668, 0.08667, 0.09668, 0.08142, 0.1309, 0.05957, 0.09228, 0.1293, 0.105, 0.1118, 0.09815, 0.1168, 0.0918, 0.1455, 0.1025, 0.1293, 0.105, 0.1168, 0.0918, 0.09503, 0.0835, 0.1118, 0.09815, 0.08667, 0.09668, 0.1118, 0.09815, 0.09503, 0.0835, 0.1168, 0.0918, 0.08667, 0.09668, 0.05957, 0.09228, 0.07733, 0.0874, 0.09503, 0.0835, 0.08667, 0.09668, 0.07733, 0.0874, 0.07733, 0.0874, 0.05957, 0.09228, 0.05301, 0.07129, 0.07733, 0.0874, 0.05301, 0.07129, 0.05444, 0.05615, 0.07733, 0.0874, 0.05444, 0.05615, 0.09503, 0.0835, 0.1455, 0.1025, 0.1168, 0.0918, 0.127, 0.08398, 0.1121, 0.07812, 0.1168, 0.0918, 0.09503, 0.0835, 0.127, 0.08398, 0.1168, 0.0918, 0.1121, 0.07812, 0.09503, 0.0835, 0.05444, 0.05615, 0.1165, 0.06445, 0.1121, 0.07812, 0.09503, 0.0835, 0.1165, 0.06445, 0.1121, 0.07812, 0.1321, 0.07031, 0.127, 0.08398, 0.1165, 0.06445, 0.1321, 0.07031, 0.1121, 0.07812, 0.1455, 0.1025, 0.127, 0.08398, 0.1588, 0.09668, 0.1588, 0.09668, 0.127, 0.08398, 0.1321, 0.07031, 0.153, 0.1143, 0.1455, 0.1025, 0.1588, 0.09668, 0.1321, 0.07031, 0.1165, 0.06445, 0.1208, 0.05957, 0.1674, 0.08935, 0.153, 0.1143, 0.1588, 0.09668, 0.1729, 0.1211, 0.153, 0.1143, 0.1674, 0.08935, 0.13, 0.02393, 0.1588, 0.09668, 0.1208, 0.05957, 0.1674, 0.08935, 0.1588, 0.09668, 0.13, 0.02393, 0.1165, 0.06445, 0.1207, 0.02344, 0.1208, 0.05957, 0.1208, 0.05957, 0.1207, 0.02344, 0.13, 0.02393, 0.09326, 0.04346, 0.1165, 0.06445, 0.05444, 0.05615, 0.1165, 0.06445, 0.09326, 0.04346, 0.1207, 0.02344, 0.05994, 0.021, 0.09326, 0.04346, 0.05444, 0.05615, 0.05994, 0.021, 0.1207, 0.02344, 0.09326, 0.04346, 0.1207, 0.02344, 0.05994, 0.021, 0.111, 0.01172, 0.05994, 0.021, 0.06082, 0.007813, 0.111, 0.01172, 0.111, 0.01172, 0.06082, 0.007813, 0.131, 0.01318, 0.1207, 0.02344, 0.111, 0.01172, 0.131, 0.01318, 0.1207, 0.02344, 0.131, 0.01318, 0.13, 0.02393, 0.1661, 0.03369, 0.13, 0.02393, 0.131, 0.01318, 0.1661, 0.03369, 0.1674, 0.08935, 0.13, 0.02393, 0.1859, 0.04004, 0.1661, 0.03369, 0.131, 0.01318, 0.1661, 0.03369, 0.1729, 0.08984, 0.1674, 0.08935, 0.1859, 0.04004, 0.1729, 0.08984, 0.1661, 0.03369, 0.1859, 0.04004, 0.131, 0.01318, 0.1926, 0.03516, 0.1859, 0.04004, 0.1926, 0.03516, 0.1729, 0.08984, 0.1926, 0.03516, 0.131, 0.01318, 0.2004, 0.03223, 0.2004, 0.03223, 0.2286, 0.04736, 0.1926, 0.03516, 0.1873, 0.1108, 0.1674, 0.08935, 0.1729, 0.08984, 0.1729, 0.1211, 0.1674, 0.08935, 0.1873, 0.1108, 0.1729, 0.1211, 0.1873, 0.1108, 0.1932, 0.1445, 0.1873, 0.1108, 0.2084, 0.1104, 0.1932, 0.1445, 0.2084, 0.1104, 0.1873, 0.1108, 0.2006, 0.09863, 0.2128, 0.08447, 0.2084, 0.1104, 0.2006, 0.09863, 0.2006, 0.09863, 0.1873, 0.1108, 0.1948, 0.08594, 0.2006, 0.09863, 0.1948, 0.08594, 0.2128, 0.08447, 0.1948, 0.08594, 0.1873, 0.1108, 0.1729, 0.08984, 0.2128, 0.08447, 0.1948, 0.08594, 0.209, 0.07178, 0.209, 0.07178, 0.2357, 0.06006, 0.2128, 0.08447, 0.1948, 0.08594, 0.1729, 0.08984, 0.1896, 0.07568, 0.209, 0.07178, 0.1948, 0.08594, 0.1896, 0.07568, 0.1926, 0.03516, 0.1896, 0.07568, 0.1729, 0.08984, 0.209, 0.07178, 0.2164, 0.05859, 0.2357, 0.06006, 0.2357, 0.06006, 0.2164, 0.05859, 0.2286, 0.04736, 0.209, 0.07178, 0.1896, 0.07568, 0.2076, 0.06055, 0.2164, 0.05859, 0.209, 0.07178, 0.2076, 0.06055, 0.2076, 0.06055, 0.1896, 0.07568, 0.1926, 0.03516, 0.2076, 0.06055, 0.2286, 0.04736, 0.2164, 0.05859, 0.2286, 0.04736, 0.2076, 0.06055, 0.1926, 0.03516])
me_ruins_pillar_dmg_d.materials.append(mat_dn_hl_ruins_pillar_b)
me_ruins_pillar_dmg_d.update()
me_ruins_pillar_dmg_d.normals_split_custom_set([tuple(v) for v in zip(*[iter([0.3547, -0.6572, 0.665, 0.2426, -0.7945, 0.5568, 0.4283, -0.6936, 0.5792, -0.7141, 0.6558, 0.245, -0.5537, 0.8184, 0.1535, -0.4516, 0.8768, 0.1651, -0.3252, -0.2176, -0.9203, 0.03117, -0.3241, -0.9455, -0.4051, -0.4754, -0.7809, -0.01152, -0.5779, -0.816, -0.4668, -0.2526, -0.8475, -0.6253, 0.1645, -0.7629, -0.6253, 0.1645, -0.7629, -0.2264, -0.385, -0.8947, -0.01152, -0.5779, -0.816, 0.3245, -0.06953, -0.9433, -0.2264, -0.385, -0.8947, -0.6253, 0.1645, -0.7629, 0.3245, -0.06953, -0.9433, -0.6253, 0.1645, -0.7629, -0.5067, 0.07323, -0.859, 0.1749, 0.4507, -0.8754, 0.4246, 0.1605, -0.891, 0.3245, -0.06953, -0.9433, 0.1749, 0.4507, -0.8754, 0.3245, -0.06953, -0.9433, 0.1057, 0.4894, -0.8656, -0.05061, 0.4593, -0.8869, 0.1057, 0.4894, -0.8656, -0.09368, 0.1726, -0.9805, 0.1057, 0.4894, -0.8656, 0.3245, -0.06953, -0.9433, -0.09368, 0.1726, -0.9805, -0.09368, 0.1726, -0.9805, 0.3245, -0.06953, -0.9433, -0.5067, 0.07323, -0.859, -0.09368, 0.1726, -0.9805, -0.5067, 0.07323, -0.859, -0.5449, -0.1648, -0.8222, -0.5449, -0.1648, -0.8222, -0.3156, 0.1897, -0.9297, -0.09368, 0.1726, -0.9805, 0.1901, -0.4989, -0.8456, -0.2264, -0.385, -0.8947, 0.3245, -0.06953, -0.9433, 0.4899, 0.02618, -0.8714, 0.1901, -0.4989, -0.8456, 0.3245, -0.06953, -0.9433, 0.1901, -0.4989, -0.8456, -0.3252, -0.2176, -0.9203, -0.2264, -0.385, -0.8947, 0.1901, -0.4989, -0.8456, 0.03117, -0.3241, -0.9455, -0.3252, -0.2176, -0.9203, 0.4899, 0.02618, -0.8714, 0.5881, 0.2223, -0.7776, 0.1901, -0.4989, -0.8456, 0.2208, -0.3113, -0.9243, 0.1901, -0.4989, -0.8456, 0.5881, 0.2223, -0.7776, -0.2015, 0.8318, -0.5172, 0.1749, 0.4507, -0.8754, 0.1057, 0.4894, -0.8656, 0.1057, 0.4894, -0.8656, 0.3539, 0.9174, -0.1823, -0.2015, 0.8318, -0.5172, -0.2015, 0.8318, -0.5172, 0.5069, 0.8252, -0.2493, 0.1749, 0.4507, -0.8754, 0.3539, 0.9174, -0.1823, 0.5069, 0.8252, -0.2493, -0.2015, 0.8318, -0.5172, 0.5069, 0.8252, -0.2493, 0.4246, 0.1605, -0.891, 0.1749, 0.4507, -0.8754, 0.3539, 0.9174, -0.1823, 0.2645, 0.9615, 0.07406, 0.5069, 0.8252, -0.2493, 0.404, 0.9132, 0.05304, 0.2645, 0.9615, 0.07406, 0.3539, 0.9174, -0.1823, 0.5069, 0.8252, -0.2493, 0.9378, 0.3114, -0.1535, 0.4246, 0.1605, -0.891, 0.404, 0.9132, 0.05304, 0.2095, 0.9248, 0.3177, 0.2645, 0.9615, 0.07406, 0.2095, 0.9248, 0.3177, 0.404, 0.9132, 0.05304, 0.3014, 0.933, 0.1967, 0.2095, 0.9248, 0.3177, 0.3014, 0.933, 0.1967, 0.5184, 0.8512, 0.08189, 0.2645, 0.9615, 0.07406, 0.7995, 0.5748, 0.1745, 0.5069, 0.8252, -0.2493, 0.2095, 0.9248, 0.3177, 0.7995, 0.5748, 0.1745, 0.2645, 0.9615, 0.07406, 0.5069, 0.8252, -0.2493, 0.7995, 0.5748, 0.1745, 0.9378, 0.3114, -0.1535, 0.7183, 0.5214, 0.4606, 0.2095, 0.9248, 0.3177, 0.5184, 0.8512, 0.08189, 0.2095, 0.9248, 0.3177, 0.7183, 0.5214, 0.4606, 0.7995, 0.5748, 0.1745, 0.3315, 0.5655, 0.7552, 0.7183, 0.5214, 0.4606, 0.5184, 0.8512, 0.08189, 0.7995, 0.5748, 0.1745, 0.8782, -0.1841, -0.4414, 0.9378, 0.3114, -0.1535, 0.9378, 0.3114, -0.1535, 0.8782, -0.1841, -0.4414, 0.4246, 0.1605, -0.891, 0.7183, 0.5214, 0.4606, 0.3315, 0.5655, 0.7552, 0.3554, 0.666, 0.6558, 0.3315, 0.5655, 0.7552, -0.08298, 0.2684, 0.9597, 0.3554, 0.666, 0.6558, 0.8782, -0.1841, -0.4414, 0.779, -0.1781, -0.6013, 0.4246, 0.1605, -0.891, 0.4246, 0.1605, -0.891, 0.779, -0.1781, -0.6013, 0.3245, -0.06953, -0.9433, 0.3554, 0.666, 0.6558, -0.08298, 0.2684, 0.9597, -0.1111, 0.5942, 0.7966, -0.08298, 0.2684, 0.9597, 0.00746, 0.5932, 0.805, -0.1111, 0.5942, 0.7966, 0.00746, 0.5932, 0.805, -0.2696, 0.5888, 0.762, -0.1111, 0.5942, 0.7966, 0.779, -0.1781, -0.6013, 0.9295, -0.09951, -0.3552, 0.3245, -0.06953, -0.9433, 0.3245, -0.06953, -0.9433, 0.9295, -0.09951, -0.3552, 0.4899, 0.02618, -0.8714, 0.9554, -0.2808, -0.09153, 0.779, -0.1781, -0.6013, 0.8782, -0.1841, -0.4414, 0.779, -0.1781, -0.6013, 0.9554, -0.2808, -0.09153, 0.9295, -0.09951, -0.3552, 0.9295, -0.09951, -0.3552, 0.9572, 0.2626, -0.1214, 0.4899, 0.02618, -0.8714, 0.5881, 0.2223, -0.7776, 0.4899, 0.02618, -0.8714, 0.9572, 0.2626, -0.1214, 0.8782, -0.1841, -0.4414, 0.961, -0.2765, -0.002863, 0.9554, -0.2808, -0.09153, 0.961, -0.2765, -0.002863, 0.8782, -0.1841, -0.4414, 0.7995, 0.5748, 0.1745, 0.9429, 0.1248, 0.3089, 0.961, -0.2765, -0.002863, 0.7995, 0.5748, 0.1745, 0.7995, 0.5748, 0.1745, 0.7183, 0.5214, 0.4606, 0.9429, 0.1248, 0.3089, 0.9855, -0.004744, 0.1698, 0.961, -0.2765, -0.002863, 0.9429, 0.1248, 0.3089, 0.961, -0.2765, -0.002863, 0.9855, -0.004744, 0.1698, 0.9554, -0.2808, -0.09153, 0.9429, 0.1248, 0.3089, 0.7183, 0.5214, 0.4606, 0.9855, -0.004744, 0.1698, 0.9855, -0.004744, 0.1698, 0.991, -0.1335, -0.01145, 0.9554, -0.2808, -0.09153, 0.7183, 0.5214, 0.4606, 0.9587, -0.02226, 0.2837, 0.9855, -0.004744, 0.1698, 0.9855, -0.004744, 0.1698, 0.9587, -0.02226, 0.2837, 0.991, -0.1335, -0.01145, 0.9554, -0.2808, -0.09153, 0.9983, -0.003917, 0.05734, 0.9295, -0.09951, -0.3552, 0.991, -0.1335, -0.01145, 0.9983, -0.003917, 0.05734, 0.9554, -0.2808, -0.09153, 0.9675, 0.2521, -0.01719, 0.9572, 0.2626, -0.1214, 0.9295, -0.09951, -0.3552, 0.9983, -0.003917, 0.05734, 0.9675, 0.2521, -0.01719, 0.9295, -0.09951, -0.3552, 0.5881, 0.2223, -0.7776, 0.9572, 0.2626, -0.1214, 0.9481, 0.2973, -0.1129, 0.9481, 0.2973, -0.1129, 0.9572, 0.2626, -0.1214, 0.9675, 0.2521, -0.01719, 0.5881, 0.2223, -0.7776, 0.9481, 0.2973, -0.1129, 0.8625, -0.1514, -0.4828, 0.5881, 0.2223, -0.7776, 0.8625, -0.1514, -0.4828, 0.2208, -0.3113, -0.9243, 0.9481, 0.2973, -0.1129, 0.9675, 0.2521, -0.01719, 0.9826, 0.1624, 0.08961, 0.9481, 0.2973, -0.1129, 0.9433, -0.2445, 0.2247, 0.8625, -0.1514, -0.4828, 0.9433, -0.2445, 0.2247, 0.9481, 0.2973, -0.1129, 0.9826, 0.1624, 0.08961, 0.8625, -0.1514, -0.4828, 0.4763, -0.8295, -0.2916, 0.2208, -0.3113, -0.9243, 0.9433, -0.2445, 0.2247, 0.5741, -0.7993, 0.1778, 0.8625, -0.1514, -0.4828, 0.4763, -0.8295, -0.2916, 0.8625, -0.1514, -0.4828, 0.5741, -0.7993, 0.1778, -0.003657, -0.9597, -0.2809, 0.2208, -0.3113, -0.9243, 0.4763, -0.8295, -0.2916, 0.5741, -0.7993, 0.1778, -0.003657, -0.9597, -0.2809, 0.4763, -0.8295, -0.2916, 0.1901, -0.4989, -0.8456, 0.2208, -0.3113, -0.9243, -0.003657, -0.9597, -0.2809, 0.9433, -0.2445, 0.2247, 0.8708, -0.3915, 0.2974, 0.5741, -0.7993, 0.1778, 0.9826, 0.1624, 0.08961, 0.8708, -0.3915, 0.2974, 0.9433, -0.2445, 0.2247, 0.5741, -0.7993, 0.1778, 0.3466, -0.9217, 0.1742, -0.003657, -0.9597, -0.2809, 0.5741, -0.7993, 0.1778, 0.8708, -0.3915, 0.2974, 0.3466, -0.9217, 0.1742, 0.9675, 0.2521, -0.01719, 0.9768, 0.1887, 0.1016, 0.9826, 0.1624, 0.08961, 0.9768, 0.1887, 0.1016, 0.8708, -0.3915, 0.2974, 0.9826, 0.1624, 0.08961, 0.9675, 0.2521, -0.01719, 0.9233, -0.2388, 0.3007, 0.9768, 0.1887, 0.1016, 0.9983, -0.003917, 0.05734, 0.9233, -0.2388, 0.3007, 0.9675, 0.2521, -0.01719, 0.9768, 0.1887, 0.1016, 0.8109, -0.4414, 0.3842, 0.8708, -0.3915, 0.2974, 0.9768, 0.1887, 0.1016, 0.9233, -0.2388, 0.3007, 0.8109, -0.4414, 0.3842, 0.8708, -0.3915, 0.2974, 0.4943, -0.8543, 0.1606, 0.3466, -0.9217, 0.1742, 0.8708, -0.3915, 0.2974, 0.8109, -0.4414, 0.3842, 0.4943, -0.8543, 0.1606, 0.382, -0.924, -0.01694, 0.3466, -0.9217, 0.1742, 0.4943, -0.8543, 0.1606, 0.3466, -0.9217, 0.1742, 0.382, -0.924, -0.01694, -0.003657, -0.9597, -0.2809, 0.8109, -0.4414, 0.3842, 0.1294, -0.7458, 0.6534, 0.4943, -0.8543, 0.1606, 0.4943, -0.8543, 0.1606, 0.1294, -0.7458, 0.6534, 0.5622, -0.8131, 0.1508, 0.4943, -0.8543, 0.1606, 0.5622, -0.8131, 0.1508, 0.382, -0.924, -0.01694, 0.5602, -0.5789, 0.5925, 0.1294, -0.7458, 0.6534, 0.8109, -0.4414, 0.3842, 0.5602, -0.5789, 0.5925, 0.5622, -0.8131, 0.1508, 0.1294, -0.7458, 0.6534, 0.9233, -0.2388, 0.3007, 0.5602, -0.5789, 0.5925, 0.8109, -0.4414, 0.3842, 0.5622, -0.8131, 0.1508, 0.5602, -0.5789, 0.5925, 0.6666, -0.6952, 0.2689, 0.5622, -0.8131, 0.1508, 0.6666, -0.6952, 0.2689, 0.382, -0.924, -0.01694, 0.4641, -0.677, 0.5712, 0.5602, -0.5789, 0.5925, 0.9233, -0.2388, 0.3007, 0.4641, -0.677, 0.5712, 0.6666, -0.6952, 0.2689, 0.5602, -0.5789, 0.5925, 0.382, -0.924, -0.01694, 0.3097, -0.9396, -0.146, -0.003657, -0.9597, -0.2809, 0.3097, -0.9396, -0.146, 0.693, -0.7099, -0.126, -0.003657, -0.9597, -0.2809, 0.693, -0.7099, -0.126, 0.1901, -0.4989, -0.8456, -0.003657, -0.9597, -0.2809, 0.3097, -0.9396, -0.146, 0.382, -0.924, -0.01694, 0.8048, -0.5694, -0.1676, 0.693, -0.7099, -0.126, 0.3097, -0.9396, -0.146, 0.8048, -0.5694, -0.1676, 0.8048, -0.5694, -0.1676, 0.1901, -0.4989, -0.8456, 0.693, -0.7099, -0.126, 0.8048, -0.5694, -0.1676, 0.382, -0.924, -0.01694, 0.6666, -0.6952, 0.2689, 0.1901, -0.4989, -0.8456, 0.8048, -0.5694, -0.1676, 0.6192, -0.6802, -0.3924, 0.1901, -0.4989, -0.8456, 0.6192, -0.6802, -0.3924, 0.03117, -0.3241, -0.9455, 0.8048, -0.5694, -0.1676, 0.6091, -0.7908, -0.0604, 0.6192, -0.6802, -0.3924, 0.6192, -0.6802, -0.3924, 0.6091, -0.7908, -0.0604, 0.03117, -0.3241, -0.9455, 0.8048, -0.5694, -0.1676, 0.6666, -0.6952, 0.2689, 0.6091, -0.7908, -0.0604, 0.03117, -0.3241, -0.9455, 0.6091, -0.7908, -0.0604, -0.004166, -0.912, -0.4101, -0.004166, -0.912, -0.4101, -0.4051, -0.4754, -0.7809, 0.03117, -0.3241, -0.9455, 0.6666, -0.6952, 0.2689, 0.635, -0.7361, 0.2344, 0.6091, -0.7908, -0.0604, 0.6091, -0.7908, -0.0604, 0.1675, -0.9608, 0.2211, -0.004166, -0.912, -0.4101, 0.6091, -0.7908, -0.0604, 0.635, -0.7361, 0.2344, 0.1675, -0.9608, 0.2211, -0.6579, -0.7424, -0.1266, -0.4051, -0.4754, -0.7809, -0.004166, -0.912, -0.4101, -0.4302, -0.8691, 0.2442, -0.004166, -0.912, -0.4101, 0.1675, -0.9608, 0.2211, -0.4302, -0.8691, 0.2442, -0.6579, -0.7424, -0.1266, -0.004166, -0.912, -0.4101, 0.03723, -0.9623, 0.2696, -0.4302, -0.8691, 0.2442, 0.1675, -0.9608, 0.2211, 0.635, -0.7361, 0.2344, 0.03723, -0.9623, 0.2696, 0.1675, -0.9608, 0.2211, -0.6711, -0.6479, -0.3604, -0.4051, -0.4754, -0.7809, -0.6579, -0.7424, -0.1266, -0.6711, -0.6479, -0.3604, -0.3252, -0.2176, -0.9203, -0.4051, -0.4754, -0.7809, -0.5655, -0.8049, 0.1799, -0.6579, -0.7424, -0.1266, -0.4302, -0.8691, 0.2442, -0.5655, -0.8049, 0.1799, -0.6711, -0.6479, -0.3604, -0.6579, -0.7424, -0.1266, 0.03723, -0.9623, 0.2696, -0.5655, -0.8049, 0.1799, -0.4302, -0.8691, 0.2442, -0.7682, -0.6105, -0.1928, -0.3252, -0.2176, -0.9203, -0.6711, -0.6479, -0.3604, -0.5655, -0.8049, 0.1799, -0.7682, -0.6105, -0.1928, -0.6711, -0.6479, -0.3604, -0.7682, -0.6105, -0.1928, -0.2264, -0.385, -0.8947, -0.3252, -0.2176, -0.9203, 0.3412, -0.9291, -0.1425, -0.5655, -0.8049, 0.1799, 0.03723, -0.9623, 0.2696, 0.03723, -0.9623, 0.2696, 0.635, -0.7361, 0.2344, 0.3412, -0.9291, -0.1425, -0.1341, -0.9295, -0.3435, -0.2264, -0.385, -0.8947, -0.7682, -0.6105, -0.1928, -0.2264, -0.385, -0.8947, -0.1341, -0.9295, -0.3435, -0.01152, -0.5779, -0.816, 0.635, -0.7361, 0.2344, 0.03518, -0.8885, 0.4575, 0.3412, -0.9291, -0.1425, 0.03518, -0.8885, 0.4575, -0.5655, -0.8049, 0.1799, 0.3412, -0.9291, -0.1425, -0.4234, -0.8899, -0.1699, -0.01152, -0.5779, -0.816, -0.1341, -0.9295, -0.3435, -0.4668, -0.2526, -0.8475, -0.01152, -0.5779, -0.816, -0.4234, -0.8899, -0.1699, -0.1223, -0.9594, 0.2541, -0.7682, -0.6105, -0.1928, -0.5655, -0.8049, 0.1799, -0.1341, -0.9295, -0.3435, -0.7682, -0.6105, -0.1928, -0.1223, -0.9594, 0.2541, -0.9458, -0.3155, -0.07759, -0.4668, -0.2526, -0.8475, -0.4234, -0.8899, -0.1699, -0.236, -0.9716, -0.0181, -0.4234, -0.8899, -0.1699, -0.1341, -0.9295, -0.3435, -0.9458, -0.3155, -0.07759, -0.9434, 0.2893, -0.1619, -0.4668, -0.2526, -0.8475, -0.4668, -0.2526, -0.8475, -0.9434, 0.2893, -0.1619, -0.6253, 0.1645, -0.7629, -0.8885, -0.4587, 0.009885, -0.9458, -0.3155, -0.07759, -0.4234, -0.8899, -0.1699, -0.8885, -0.4587, 0.009885, -0.4234, -0.8899, -0.1699, -0.236, -0.9716, -0.0181, -0.9458, -0.3155, -0.07759, -0.9773, 0.2094, 0.03233, -0.9434, 0.2893, -0.1619, -0.8885, -0.4587, 0.009885, -0.9773, 0.2094, 0.03233, -0.9458, -0.3155, -0.07759, -0.9434, 0.2893, -0.1619, -0.9707, 0.2404, 0.001545, -0.6253, 0.1645, -0.7629, -0.9434, 0.2893, -0.1619, -0.9773, 0.2094, 0.03233, -0.9707, 0.2404, 0.001545, -0.1341, -0.9295, -0.3435, -0.4582, -0.8876, -0.0474, -0.236, -0.9716, -0.0181, -0.4582, -0.8876, -0.0474, -0.8885, -0.4587, 0.009885, -0.236, -0.9716, -0.0181, -0.3213, -0.9035, 0.2837, -0.4582, -0.8876, -0.0474, -0.1341, -0.9295, -0.3435, -0.1223, -0.9594, 0.2541, -0.3213, -0.9035, 0.2837, -0.1341, -0.9295, -0.3435, -0.8885, -0.4587, 0.009885, -0.4582, -0.8876, -0.0474, -0.7742, -0.5885, 0.2331, -0.7742, -0.5885, 0.2331, -0.4582, -0.8876, -0.0474, -0.3213, -0.9035, 0.2837, -0.8885, -0.4587, 0.009885, -0.9374, 0.3479, 0.01232, -0.9773, 0.2094, 0.03233, -0.9773, 0.2094, 0.03233, -0.9374, 0.3479, 0.01232, -0.9707, 0.2404, 0.001545, -0.7742, -0.5885, 0.2331, -0.9127, -0.1895, 0.362, -0.8885, -0.4587, 0.009885, -0.9127, -0.1895, 0.362, -0.9374, 0.3479, 0.01232, -0.8885, -0.4587, 0.009885, -0.9127, -0.1895, 0.362, -0.7742, -0.5885, 0.2331, -0.3213, -0.9035, 0.2837, -0.9418, 0.336, 0.01308, -0.9707, 0.2404, 0.001545, -0.9374, 0.3479, 0.01232, -0.3155, -0.478, 0.8198, -0.9127, -0.1895, 0.362, -0.3213, -0.9035, 0.2837, -0.9707, 0.2404, 0.001545, -0.9418, 0.336, 0.01308, -0.9997, 0.01717, 0.01967, -0.3155, -0.478, 0.8198, -0.3213, -0.9035, 0.2837, 0.1248, -0.8984, 0.4211, -0.3213, -0.9035, 0.2837, -0.1223, -0.9594, 0.2541, 0.1248, -0.8984, 0.4211, -0.9707, 0.2404, 0.001545, -0.9396, -0.3321, -0.08336, -0.6253, 0.1645, -0.7629, -0.9707, 0.2404, 0.001545, -0.9997, 0.01717, 0.01967, -0.9396, -0.3321, -0.08336, -0.9396, -0.3321, -0.08336, -0.5067, 0.07323, -0.859, -0.6253, 0.1645, -0.7629, -0.9396, -0.3321, -0.08336, -0.5449, -0.1648, -0.8222, -0.5067, 0.07323, -0.859, -0.9396, -0.3321, -0.08336, -0.9997, 0.01717, 0.01967, -0.9608, -0.2763, -0.02122, -0.9396, -0.3321, -0.08336, -0.8956, -0.2215, -0.3858, -0.5449, -0.1648, -0.8222, -0.9608, -0.2763, -0.02122, -0.8956, -0.2215, -0.3858, -0.9396, -0.3321, -0.08336, -0.3156, 0.1897, -0.9297, -0.5449, -0.1648, -0.8222, -0.8956, -0.2215, -0.3858, -0.9608, -0.2763, -0.02122, -0.9997, 0.01717, 0.01967, -0.9606, -0.2761, -0.03182, -0.9606, -0.2761, -0.03182, -0.8956, -0.2215, -0.3858, -0.9608, -0.2763, -0.02122, -0.6476, 0.5338, 0.5438, -0.9997, 0.01717, 0.01967, -0.9418, 0.336, 0.01308, -0.6476, 0.5338, 0.5438, -0.9606, -0.2761, -0.03182, -0.9997, 0.01717, 0.01967, -0.9374, 0.3479, 0.01232, -0.6476, 0.5338, 0.5438, -0.9418, 0.336, 0.01308, -0.8956, -0.2215, -0.3858, -0.9606, -0.2761, -0.03182, -0.9211, 0.1421, 0.3624, -0.9374, 0.3479, 0.01232, -0.8122, 0.5394, 0.2221, -0.6476, 0.5338, 0.5438, -0.9374, 0.3479, 0.01232, -0.9127, -0.1895, 0.362, -0.8122, 0.5394, 0.2221, -0.6476, 0.5338, 0.5438, -0.803, 0.2242, 0.5522, -0.9606, -0.2761, -0.03182, -0.9211, 0.1421, 0.3624, -0.9606, -0.2761, -0.03182, -0.803, 0.2242, 0.5522, -0.8122, 0.5394, 0.2221, -0.9127, -0.1895, 0.362, -0.7744, 0.3538, 0.5245, -0.3155, -0.478, 0.8198, -0.7744, 0.3538, 0.5245, -0.9127, -0.1895, 0.362, -0.8122, 0.5394, 0.2221, -0.6152, 0.4721, 0.6313, -0.6476, 0.5338, 0.5438, -0.8122, 0.5394, 0.2221, -0.7744, 0.3538, 0.5245, -0.6152, 0.4721, 0.6313, -0.4276, 0.4278, 0.7963, -0.6476, 0.5338, 0.5438, -0.6152, 0.4721, 0.6313, -0.4276, 0.4278, 0.7963, -0.803, 0.2242, 0.5522, -0.6476, 0.5338, 0.5438, -0.7744, 0.3538, 0.5245, -0.4678, 0.3207, 0.8236, -0.6152, 0.4721, 0.6313, -0.4678, 0.3207, 0.8236, -0.4276, 0.4278, 0.7963, -0.6152, 0.4721, 0.6313, -0.3155, -0.478, 0.8198, -0.2799, 0.502, 0.8183, -0.7744, 0.3538, 0.5245, -0.7744, 0.3538, 0.5245, -0.2799, 0.502, 0.8183, -0.4678, 0.3207, 0.8236, 0.03227, -0.1643, 0.9859, -0.2799, 0.502, 0.8183, -0.3155, -0.478, 0.8198, 0.03227, -0.1643, 0.9859, -0.4678, 0.3207, 0.8236, -0.2799, 0.502, 0.8183, 0.1248, -0.8984, 0.4211, 0.03227, -0.1643, 0.9859, -0.3155, -0.478, 0.8198, 0.03227, -0.1643, 0.9859, -0.2102, -0.2261, 0.9512, -0.4678, 0.3207, 0.8236, -0.2102, -0.2261, 0.9512, 0.03227, -0.1643, 0.9859, 0.1248, -0.8984, 0.4211, -0.4678, 0.3207, 0.8236, -0.672, -0.02758, 0.7401, -0.4276, 0.4278, 0.7963, -0.2102, -0.2261, 0.9512, -0.672, -0.02758, 0.7401, -0.4678, 0.3207, 0.8236, 0.1248, -0.8984, 0.4211, 0.1548, -0.7686, 0.6207, -0.2102, -0.2261, 0.9512, 0.1548, -0.7686, 0.6207, 0.1248, -0.8984, 0.4211, -0.1223, -0.9594, 0.2541, -0.3223, -0.4997, 0.804, -0.672, -0.02758, 0.7401, -0.2102, -0.2261, 0.9512, -0.3223, -0.4997, 0.804, -0.2102, -0.2261, 0.9512, 0.1548, -0.7686, 0.6207, -0.672, -0.02758, 0.7401, -0.75, 0.1576, 0.6424, -0.4276, 0.4278, 0.7963, 0.1548, -0.7686, 0.6207, -0.1223, -0.9594, 0.2541, -0.4635, -0.7601, 0.4554, -0.1223, -0.9594, 0.2541, -0.5655, -0.8049, 0.1799, -0.4635, -0.7601, 0.4554, -0.4276, 0.4278, 0.7963, -0.75, 0.1576, 0.6424, -0.6148, 0.2914, 0.7329, -0.4276, 0.4278, 0.7963, -0.6148, 0.2914, 0.7329, -0.803, 0.2242, 0.5522, -0.4635, -0.7601, 0.4554, -0.5655, -0.8049, 0.1799, -0.391, -0.7411, 0.5458, -0.391, -0.7411, 0.5458, -0.5655, -0.8049, 0.1799, 0.03518, -0.8885, 0.4575, -0.1713, -0.659, 0.7324, -0.4635, -0.7601, 0.4554, -0.391, -0.7411, 0.5458, -0.1713, -0.659, 0.7324, 0.1548, -0.7686, 0.6207, -0.4635, -0.7601, 0.4554, 0.2509, -0.6704, 0.6983, -0.391, -0.7411, 0.5458, 0.03518, -0.8885, 0.4575, -0.1713, -0.659, 0.7324, -0.391, -0.7411, 0.5458, -0.4012, -0.4693, 0.7866, -0.4012, -0.4693, 0.7866, -0.391, -0.7411, 0.5458, 0.2509, -0.6704, 0.6983, -0.1167, -0.4731, 0.8732, 0.1548, -0.7686, 0.6207, -0.1713, -0.659, 0.7324, -0.1713, -0.659, 0.7324, -0.4012, -0.4693, 0.7866, -0.1167, -0.4731, 0.8732, 0.2509, -0.6704, 0.6983, 0.01426, -0.4133, 0.9105, -0.4012, -0.4693, 0.7866, -0.1167, -0.4731, 0.8732, -0.4012, -0.4693, 0.7866, 0.01426, -0.4133, 0.9105, 0.6145, -0.561, 0.5547, 0.2509, -0.6704, 0.6983, 0.03518, -0.8885, 0.4575, 0.2509, -0.6704, 0.6983, 0.6145, -0.561, 0.5547, 0.01426, -0.4133, 0.9105, 0.635, -0.7361, 0.2344, 0.6145, -0.561, 0.5547, 0.03518, -0.8885, 0.4575, 0.01426, -0.4133, 0.9105, 0.07163, -0.1064, 0.9917, -0.1167, -0.4731, 0.8732, 0.6145, -0.561, 0.5547, 0.07163, -0.1064, 0.9917, 0.01426, -0.4133, 0.9105, 0.2657, -0.5631, 0.7825, 0.1548, -0.7686, 0.6207, -0.1167, -0.4731, 0.8732, 0.1548, -0.7686, 0.6207, 0.2657, -0.5631, 0.7825, -0.3223, -0.4997, 0.804, 0.02503, -0.5074, 0.8614, -0.1167, -0.4731, 0.8732, 0.07163, -0.1064, 0.9917, 0.2657, -0.5631, 0.7825, -0.1167, -0.4731, 0.8732, 0.02503, -0.5074, 0.8614, 0.1441, -0.6543, 0.7424, 0.07163, -0.1064, 0.9917, 0.6145, -0.561, 0.5547, 0.1441, -0.6543, 0.7424, 0.02503, -0.5074, 0.8614, 0.07163, -0.1064, 0.9917, 0.3678, -0.6461, 0.6688, 0.6145, -0.561, 0.5547, 0.635, -0.7361, 0.2344, 0.3678, -0.6461, 0.6688, 0.1441, -0.6543, 0.7424, 0.6145, -0.561, 0.5547, 0.6666, -0.6952, 0.2689, 0.3678, -0.6461, 0.6688, 0.635, -0.7361, 0.2344, 0.4641, -0.677, 0.5712, 0.3678, -0.6461, 0.6688, 0.6666, -0.6952, 0.2689, 0.3678, -0.6461, 0.6688, 0.2426, -0.7945, 0.5568, 0.1441, -0.6543, 0.7424, 0.4641, -0.677, 0.5712, 0.2426, -0.7945, 0.5568, 0.3678, -0.6461, 0.6688, 0.02503, -0.5074, 0.8614, 0.1441, -0.6543, 0.7424, 0.2426, -0.7945, 0.5568, 0.4641, -0.677, 0.5712, 0.4283, -0.6936, 0.5792, 0.2426, -0.7945, 0.5568, 0.4283, -0.6936, 0.5792, 0.4641, -0.677, 0.5712, 0.9233, -0.2388, 0.3007, -0.04376, -0.7188, 0.6938, 0.2657, -0.5631, 0.7825, 0.02503, -0.5074, 0.8614, -0.3223, -0.4997, 0.804, 0.2657, -0.5631, 0.7825, -0.04376, -0.7188, 0.6938, -0.04376, -0.7188, 0.6938, 0.02503, -0.5074, 0.8614, -0.2332, -0.6758, 0.6992, 0.02503, -0.5074, 0.8614, 0.2426, -0.7945, 0.5568, -0.2332, -0.6758, 0.6992, -0.2332, -0.6758, 0.6992, -0.3223, -0.4997, 0.804, -0.04376, -0.7188, 0.6938, 0.1902, -0.4255, 0.8848, -0.2332, -0.6758, 0.6992, 0.2426, -0.7945, 0.5568, 0.3547, -0.6572, 0.665, 0.1902, -0.4255, 0.8848, 0.2426, -0.7945, 0.5568, -0.2332, -0.6758, 0.6992, -0.4822, -0.1, 0.8703, -0.3223, -0.4997, 0.804, -0.4822, -0.1, 0.8703, -0.2332, -0.6758, 0.6992, 0.1902, -0.4255, 0.8848, 0.3547, -0.6572, 0.665, 0.4283, -0.6936, 0.5792, 0.5841, -0.2897, 0.7582, 0.5841, -0.2897, 0.7582, 0.4283, -0.6936, 0.5792, 0.9233, -0.2388, 0.3007, 0.4359, 0.08957, 0.8955, 0.1902, -0.4255, 0.8848, 0.3547, -0.6572, 0.665, 0.5841, -0.2897, 0.7582, 0.3726, -0.2483, 0.8942, 0.3547, -0.6572, 0.665, 0.3726, -0.2483, 0.8942, 0.4359, 0.08957, 0.8955, 0.3547, -0.6572, 0.665, 0.1902, -0.4255, 0.8848, 0.4359, 0.08957, 0.8955, -0.1037, 0.129, 0.9862, 0.1902, -0.4255, 0.8848, -0.1037, 0.129, 0.9862, -0.4822, -0.1, 0.8703, 0.4359, 0.08957, 0.8955, 0.3726, -0.2483, 0.8942, 0.2799, 0.1823, 0.9426, 0.2799, 0.1823, 0.9426, 0.3726, -0.2483, 0.8942, 0.5841, -0.2897, 0.7582, 0.4359, 0.08957, 0.8955, -0.03699, 0.5358, 0.8435, -0.1037, 0.129, 0.9862, -0.4822, -0.1, 0.8703, -0.1037, 0.129, 0.9862, -0.03699, 0.5358, 0.8435, 0.4359, 0.08957, 0.8955, 0.2799, 0.1823, 0.9426, -0.1331, 0.4788, 0.8678, -0.1331, 0.4788, 0.8678, -0.03699, 0.5358, 0.8435, 0.4359, 0.08957, 0.8955, -0.03699, 0.5358, 0.8435, -0.2696, 0.5888, 0.762, -0.4822, -0.1, 0.8703, -0.1111, 0.5942, 0.7966, -0.2696, 0.5888, 0.762, -0.03699, 0.5358, 0.8435, -0.1331, 0.4788, 0.8678, -0.1111, 0.5942, 0.7966, -0.03699, 0.5358, 0.8435, -0.1331, 0.4788, 0.8678, 0.0696, 0.5805, 0.8113, -0.1111, 0.5942, 0.7966, -0.1331, 0.4788, 0.8678, 0.2799, 0.1823, 0.9426, 0.0696, 0.5805, 0.8113, -0.1111, 0.5942, 0.7966, 0.0696, 0.5805, 0.8113, 0.3554, 0.666, 0.6558, 0.3554, 0.666, 0.6558, 0.0696, 0.5805, 0.8113, 0.7183, 0.5214, 0.4606, 0.2799, 0.1823, 0.9426, 0.3277, 0.1155, 0.9377, 0.0696, 0.5805, 0.8113, 0.2799, 0.1823, 0.9426, 0.5841, -0.2897, 0.7582, 0.3277, 0.1155, 0.9377, 0.7383, 0.2358, 0.6319, 0.7183, 0.5214, 0.4606, 0.0696, 0.5805, 0.8113, 0.0696, 0.5805, 0.8113, 0.3277, 0.1155, 0.9377, 0.7383, 0.2358, 0.6319, 0.3277, 0.1155, 0.9377, 0.5841, -0.2897, 0.7582, 0.7383, 0.2358, 0.6319, 0.7383, 0.2358, 0.6319, 0.9587, -0.02226, 0.2837, 0.7183, 0.5214, 0.4606, 0.7383, 0.2358, 0.6319, 0.5841, -0.2897, 0.7582, 0.9587, -0.02226, 0.2837, 0.9587, -0.02226, 0.2837, 0.5841, -0.2897, 0.7582, 0.9233, -0.2388, 0.3007, 0.9587, -0.02226, 0.2837, 0.9233, -0.2388, 0.3007, 0.9972, -0.02044, -0.07148, 0.9587, -0.02226, 0.2837, 0.9972, -0.02044, -0.07148, 0.991, -0.1335, -0.01145, 0.9893, 0.1446, -0.02182, 0.9972, -0.02044, -0.07148, 0.9233, -0.2388, 0.3007, 0.9983, -0.003917, 0.05734, 0.9893, 0.1446, -0.02182, 0.9233, -0.2388, 0.3007, 0.991, -0.1335, -0.01145, 0.9972, -0.02044, -0.07148, 0.9829, 0.06767, -0.1712, 0.9829, 0.06767, -0.1712, 0.9972, -0.02044, -0.07148, 0.9893, 0.1446, -0.02182, 0.991, -0.1335, -0.01145, 0.9693, -0.08366, 0.2311, 0.9983, -0.003917, 0.05734, 0.991, -0.1335, -0.01145, 0.9829, 0.06767, -0.1712, 0.9693, -0.08366, 0.2311, 0.9893, 0.1446, -0.02182, 0.9983, -0.003917, 0.05734, 0.9693, -0.08366, 0.2311, 0.9829, 0.06767, -0.1712, 0.9893, 0.1446, -0.02182, 0.9693, -0.08366, 0.2311, -0.5659, -0.1105, 0.817, -0.3223, -0.4997, 0.804, -0.4822, -0.1, 0.8703, -0.3223, -0.4997, 0.804, -0.5659, -0.1105, 0.817, -0.5815, 0.08589, 0.809, -0.3223, -0.4997, 0.804, -0.5815, 0.08589, 0.809, -0.672, -0.02758, 0.7401, -0.4822, -0.1, 0.8703, -0.4615, 0.4271, 0.7776, -0.5659, -0.1105, 0.817, -0.5815, 0.08589, 0.809, -0.5659, -0.1105, 0.817, -0.4615, 0.4271, 0.7776, -0.4615, 0.4271, 0.7776, -0.4822, -0.1, 0.8703, -0.2696, 0.5888, 0.762, -0.672, -0.02758, 0.7401, -0.5815, 0.08589, 0.809, -0.6429, 0.469, 0.6056, -0.5815, 0.08589, 0.809, -0.4615, 0.4271, 0.7776, -0.6429, 0.469, 0.6056, -0.6429, 0.469, 0.6056, -0.75, 0.1576, 0.6424, -0.672, -0.02758, 0.7401, -0.6429, 0.469, 0.6056, -0.6148, 0.2914, 0.7329, -0.75, 0.1576, 0.6424, -0.2696, 0.5888, 0.762, -0.5134, 0.4866, 0.7069, -0.4615, 0.4271, 0.7776, -0.6429, 0.469, 0.6056, -0.4615, 0.4271, 0.7776, -0.5483, 0.5256, 0.6505, -0.5483, 0.5256, 0.6505, -0.4615, 0.4271, 0.7776, -0.5134, 0.4866, 0.7069, -0.6429, 0.469, 0.6056, -0.7739, 0.3064, 0.5543, -0.6148, 0.2914, 0.7329, -0.5483, 0.5256, 0.6505, -0.7739, 0.3064, 0.5543, -0.6429, 0.469, 0.6056, -0.1272, 0.5062, 0.853, -0.5134, 0.4866, 0.7069, -0.2696, 0.5888, 0.762, -0.2696, 0.5888, 0.762, 0.00746, 0.5932, 0.805, -0.1272, 0.5062, 0.853, -0.1272, 0.5062, 0.853, 0.00746, 0.5932, 0.805, -0.08298, 0.2684, 0.9597, -0.5134, 0.4866, 0.7069, -0.1923, 0.4719, 0.8604, -0.5483, 0.5256, 0.6505, -0.1923, 0.4719, 0.8604, -0.5134, 0.4866, 0.7069, -0.1272, 0.5062, 0.853, -0.5999, 0.4395, 0.6685, -0.5483, 0.5256, 0.6505, -0.1923, 0.4719, 0.8604, -0.5483, 0.5256, 0.6505, -0.5999, 0.4395, 0.6685, -0.7739, 0.3064, 0.5543, -0.1272, 0.5062, 0.853, -0.3317, 0.4075, 0.8508, -0.1923, 0.4719, 0.8604, -0.3317, 0.4075, 0.8508, -0.1272, 0.5062, 0.853, -0.08298, 0.2684, 0.9597, -0.5999, 0.4395, 0.6685, -0.1923, 0.4719, 0.8604, -0.3317, 0.4075, 0.8508, 0.1075, 0.3247, 0.9397, -0.3317, 0.4075, 0.8508, -0.08298, 0.2684, 0.9597, 0.3315, 0.5655, 0.7552, 0.1075, 0.3247, 0.9397, -0.08298, 0.2684, 0.9597, -0.3317, 0.4075, 0.8508, 0.1075, 0.3247, 0.9397, -0.1415, 0.5979, 0.789, -0.1415, 0.5979, 0.789, 0.1075, 0.3247, 0.9397, 0.3315, 0.5655, 0.7552, -0.5999, 0.4395, 0.6685, -0.3317, 0.4075, 0.8508, -0.4256, 0.5149, 0.7441, -0.1415, 0.5979, 0.789, -0.4256, 0.5149, 0.7441, -0.3317, 0.4075, 0.8508, -0.1415, 0.5979, 0.789, 0.3315, 0.5655, 0.7552, -0.1396, 0.7315, 0.6674, -0.4256, 0.5149, 0.7441, -0.1415, 0.5979, 0.789, -0.2606, 0.6948, 0.6703, -0.2606, 0.6948, 0.6703, -0.1415, 0.5979, 0.789, -0.1396, 0.7315, 0.6674, -0.1396, 0.7315, 0.6674, 0.3315, 0.5655, 0.7552, 0.4951, 0.7205, 0.4855, 0.4951, 0.7205, 0.4855, 0.3315, 0.5655, 0.7552, 0.5184, 0.8512, 0.08189, -0.2606, 0.6948, 0.6703, -0.1396, 0.7315, 0.6674, -0.07137, 0.5103, 0.857, -0.4256, 0.5149, 0.7441, -0.2606, 0.6948, 0.6703, -0.07137, 0.5103, 0.857, 0.5468, 0.7615, 0.348, -0.1396, 0.7315, 0.6674, 0.4951, 0.7205, 0.4855, -0.1396, 0.7315, 0.6674, 0.5468, 0.7615, 0.348, -0.07137, 0.5103, 0.857, 0.4951, 0.7205, 0.4855, 0.5184, 0.8512, 0.08189, 0.6978, 0.6896, 0.1935, 0.5468, 0.7615, 0.348, 0.4951, 0.7205, 0.4855, 0.6978, 0.6896, 0.1935, 0.6978, 0.6896, 0.1935, 0.5184, 0.8512, 0.08189, 0.3014, 0.933, 0.1967, 0.6978, 0.6896, 0.1935, 0.3014, 0.933, 0.1967, 0.404, 0.9132, 0.05304, 0.6978, 0.6896, 0.1935, 0.404, 0.9132, 0.05304, 0.5468, 0.7615, 0.348, -0.4256, 0.5149, 0.7441, -0.07137, 0.5103, 0.857, -0.3713, 0.7177, 0.5891, 0.218, 0.8118, 0.5418, -0.07137, 0.5103, 0.857, 0.5468, 0.7615, 0.348, -0.3713, 0.7177, 0.5891, -0.07137, 0.5103, 0.857, 0.218, 0.8118, 0.5418, 0.5468, 0.7615, 0.348, 0.404, 0.9132, 0.05304, 0.2597, 0.9406, 0.2187, 0.218, 0.8118, 0.5418, 0.5468, 0.7615, 0.348, 0.2597, 0.9406, 0.2187, 0.218, 0.8118, 0.5418, -0.5537, 0.8184, 0.1535, -0.3713, 0.7177, 0.5891, 0.2597, 0.9406, 0.2187, -0.5537, 0.8184, 0.1535, 0.218, 0.8118, 0.5418, -0.4256, 0.5149, 0.7441, -0.3713, 0.7177, 0.5891, -0.7141, 0.6558, 0.245, -0.7141, 0.6558, 0.245, -0.3713, 0.7177, 0.5891, -0.5537, 0.8184, 0.1535, -0.5999, 0.4395, 0.6685, -0.4256, 0.5149, 0.7441, -0.7141, 0.6558, 0.245, -0.5537, 0.8184, 0.1535, 0.2597, 0.9406, 0.2187, -0.4516, 0.8768, 0.1651, -0.7879, 0.588, 0.183, -0.5999, 0.4395, 0.6685, -0.7141, 0.6558, 0.245, -0.7739, 0.3064, 0.5543, -0.5999, 0.4395, 0.6685, -0.7879, 0.588, 0.183, -0.2961, 0.9277, -0.2272, -0.7141, 0.6558, 0.245, -0.4516, 0.8768, 0.1651, -0.7879, 0.588, 0.183, -0.7141, 0.6558, 0.245, -0.2961, 0.9277, -0.2272, 0.2597, 0.9406, 0.2187, 0.4487, 0.8664, -0.2192, -0.4516, 0.8768, 0.1651, -0.4516, 0.8768, 0.1651, 0.4487, 0.8664, -0.2192, -0.2961, 0.9277, -0.2272, 0.7047, 0.7092, 0.02027, 0.2597, 0.9406, 0.2187, 0.404, 0.9132, 0.05304, 0.2597, 0.9406, 0.2187, 0.7047, 0.7092, 0.02027, 0.4487, 0.8664, -0.2192, 0.3539, 0.9174, -0.1823, 0.7047, 0.7092, 0.02027, 0.404, 0.9132, 0.05304, 0.3539, 0.9174, -0.1823, 0.4487, 0.8664, -0.2192, 0.7047, 0.7092, 0.02027, 0.4487, 0.8664, -0.2192, 0.3539, 0.9174, -0.1823, 0.3826, 0.4141, -0.8259, 0.3539, 0.9174, -0.1823, 0.1057, 0.4894, -0.8656, 0.3826, 0.4141, -0.8259, 0.3826, 0.4141, -0.8259, 0.1057, 0.4894, -0.8656, -0.05061, 0.4593, -0.8869, 0.4487, 0.8664, -0.2192, 0.3826, 0.4141, -0.8259, -0.05061, 0.4593, -0.8869, 0.4487, 0.8664, -0.2192, -0.05061, 0.4593, -0.8869, -0.2961, 0.9277, -0.2272, -0.6646, 0.6608, -0.3487, -0.2961, 0.9277, -0.2272, -0.05061, 0.4593, -0.8869, -0.6646, 0.6608, -0.3487, -0.7879, 0.588, 0.183, -0.2961, 0.9277, -0.2272, -0.7964, 0.5945, -0.1112, -0.6646, 0.6608, -0.3487, -0.05061, 0.4593, -0.8869, -0.6646, 0.6608, -0.3487, -0.6531, 0.5972, 0.4656, -0.7879, 0.588, 0.183, -0.7964, 0.5945, -0.1112, -0.6531, 0.5972, 0.4656, -0.6646, 0.6608, -0.3487, -0.7964, 0.5945, -0.1112, -0.05061, 0.4593, -0.8869, -0.4387, 0.6463, -0.6244, -0.7964, 0.5945, -0.1112, -0.4387, 0.6463, -0.6244, -0.6531, 0.5972, 0.4656, -0.4387, 0.6463, -0.6244, -0.05061, 0.4593, -0.8869, -0.09368, 0.1726, -0.9805, -0.09368, 0.1726, -0.9805, -0.3156, 0.1897, -0.9297, -0.4387, 0.6463, -0.6244, -0.6044, 0.4249, 0.674, -0.7879, 0.588, 0.183, -0.6531, 0.5972, 0.4656, -0.7739, 0.3064, 0.5543, -0.7879, 0.588, 0.183, -0.6044, 0.4249, 0.674, -0.7739, 0.3064, 0.5543, -0.6044, 0.4249, 0.674, -0.6148, 0.2914, 0.7329, -0.6044, 0.4249, 0.674, -0.803, 0.2242, 0.5522, -0.6148, 0.2914, 0.7329, -0.803, 0.2242, 0.5522, -0.6044, 0.4249, 0.674, -0.4889, 0.6003, 0.633, -0.9211, 0.1421, 0.3624, -0.803, 0.2242, 0.5522, -0.4889, 0.6003, 0.633, -0.4889, 0.6003, 0.633, -0.6044, 0.4249, 0.674, -0.5144, 0.6229, 0.5894, -0.4889, 0.6003, 0.633, -0.5144, 0.6229, 0.5894, -0.9211, 0.1421, 0.3624, -0.5144, 0.6229, 0.5894, -0.6044, 0.4249, 0.674, -0.6531, 0.5972, 0.4656, -0.9211, 0.1421, 0.3624, -0.5144, 0.6229, 0.5894, -0.7308, 0.6389, 0.2404, -0.7308, 0.6389, 0.2404, -0.8956, -0.2215, -0.3858, -0.9211, 0.1421, 0.3624, -0.5144, 0.6229, 0.5894, -0.6531, 0.5972, 0.4656, -0.2957, 0.9075, 0.2983, -0.7308, 0.6389, 0.2404, -0.5144, 0.6229, 0.5894, -0.2957, 0.9075, 0.2983, -0.4387, 0.6463, -0.6244, -0.2957, 0.9075, 0.2983, -0.6531, 0.5972, 0.4656, -0.7308, 0.6389, 0.2404, -0.5784, 0.6616, -0.4772, -0.8956, -0.2215, -0.3858, -0.8956, -0.2215, -0.3858, -0.5784, 0.6616, -0.4772, -0.3156, 0.1897, -0.9297, -0.7308, 0.6389, 0.2404, -0.2957, 0.9075, 0.2983, -0.2539, 0.9496, -0.1838, -0.5784, 0.6616, -0.4772, -0.7308, 0.6389, 0.2404, -0.2539, 0.9496, -0.1838, -0.2539, 0.9496, -0.1838, -0.2957, 0.9075, 0.2983, -0.4387, 0.6463, -0.6244, -0.2539, 0.9496, -0.1838, -0.3156, 0.1897, -0.9297, -0.5784, 0.6616, -0.4772, -0.3156, 0.1897, -0.9297, -0.2539, 0.9496, -0.1838, -0.4387, 0.6463, -0.6244])] * 3)])

# ---- objects
ob_light = bpy.data.objects.new('Light', light_light)
ob_camera = bpy.data.objects.new('Camera', cam_camera)
ob_ruins_pillar_dmg_d = bpy.data.objects.new('Ruins_Pillar_Dmg_D', me_ruins_pillar_dmg_d)

# ---- transforms, parenting, visibility, modifiers, constraints
ob_light.location = (4.076, 1.005, 5.904)
ob_light.rotation_euler = (0.6503, 0.05522, 1.866)
ob_light.lock_rotations_4d = False
ob_light.empty_display_type = 'ARROWS'
ob_light.color = (0.0, 0.0, 0.0, 0.0)
ob_light.lineart.crease_threshold = 0.0
ob_camera.location = (7.359, -6.926, 4.958)
ob_camera.rotation_euler = (1.109, 0.0, 0.8149)
ob_camera.lock_rotations_4d = False
ob_camera.empty_display_type = 'ARROWS'
ob_camera.color = (0.0, 0.0, 0.0, 0.0)
ob_camera.display_type = 'WIRE'
ob_camera.lineart.crease_threshold = 0.0
ob_ruins_pillar_dmg_d.location = (0.0, 0.0, 0.0)
ob_ruins_pillar_dmg_d.rotation_euler = (1.571, -0.0, 0.0)

# ---- collection membership
col_collection.objects.link(ob_light)
col_collection.objects.link(ob_camera)
col_collection.objects.link(ob_ruins_pillar_dmg_d)

# ---- scene / render settings (as saved in the file)
scene.camera = ob_camera
scene.frame_start = 1; scene.frame_end = 250; scene.frame_set(1)
scene.render.engine = 'BLENDER_EEVEE_NEXT'
scene.cycles.sampling_pattern = 'TABULATED_SOBOL'
scene.view_settings.view_transform = 'Filmic'
bpy.context.view_layer.update()
